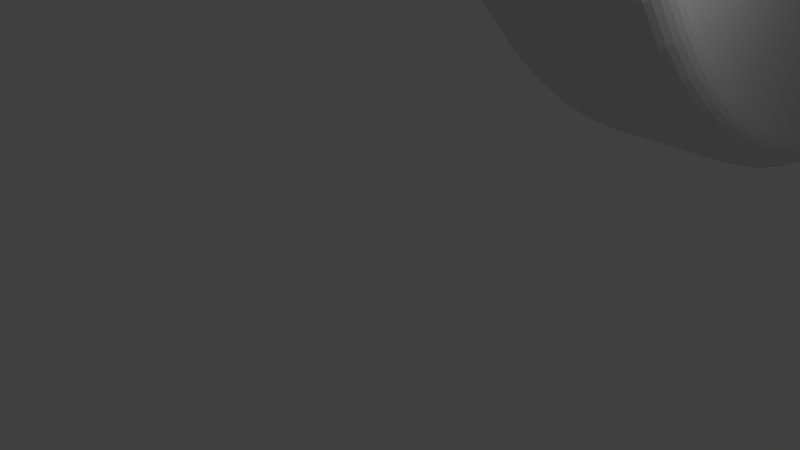 # Source: POLARIS_WHEEL_STUD_3_8_A1.blend  (saved by Blender 2.78.0; exported with 4.5.12 LTS)
import bpy
from mathutils import Matrix  # noqa: F401  (used for matrix-valued properties, if any)

bpy.ops.wm.read_factory_settings(use_empty=True)
scene = bpy.context.scene
scene.name = 'Scene'

# ---- collections
col_collection_1 = bpy.data.collections.new('Collection 1'); scene.collection.children.link(col_collection_1)

# ---- world
world_world = bpy.data.worlds.new('World'); scene.world = world_world
world_world.color = (0.05088, 0.05088, 0.05088)
world_world.use_sun_shadow = False
world_world.sun_shadow_jitter_overblur = 0.0
world_world.cycles.sampling_method = 'MANUAL'

# ---- cameras
cam_camera = bpy.data.cameras.new('Camera')
cam_camera.clip_end = 100.0
cam_camera.lens = 35.0
cam_camera.sensor_width = 32.0
cam_camera.sensor_height = 18.0
cam_camera.ortho_scale = 7.314
cam_camera.dof.focus_distance = 0.0
cam_camera.dof.aperture_fstop = 128.0

# ---- lights
light_lamp = bpy.data.lights.new('Lamp', 'POINT')
light_lamp.transmission_factor = 0.0
light_lamp.cutoff_distance = 30.0
light_lamp.energy = 100.0
light_lamp.shadow_buffer_clip_start = 1.001
light_lamp.shadow_soft_size = 0.1
light_lamp.shadow_maximum_resolution = 0.006
light_lamp.use_absolute_resolution = True

# ---- meshes
me_polaris_wheel_stud_3_8_a1 = bpy.data.meshes.new('POLARIS WHEEL STUD 3 8 A1')
me_polaris_wheel_stud_3_8_a1.from_pydata([(-7.028e-14, 14.99, 7.75), (-7.028e-14, 14.96, 7.071), (-7.028e-14, 7.75, 7.75), (-7.028e-14, 14.71, 9.76), (-7.028e-14, 14.86, 9.1), (-7.028e-14, 14.96, 8.428), (-7.028e-14, 13.87, 11.61), (-7.028e-14, 14.21, 11.02), (-7.028e-14, 14.49, 10.4), (-7.028e-14, 12.56, 13.16), (-7.028e-14, 13.05, 12.69), (-7.028e-14, 13.49, 12.17), (-7.028e-14, 10.87, 14.28), (-7.028e-14, 11.47, 13.96), (-7.028e-14, 12.03, 13.59), (-7.028e-14, 8.933, 14.89), (-7.028e-14, 9.596, 14.75), (-7.028e-14, 10.24, 14.55), (-7.028e-14, 6.903, 14.94), (-7.028e-14, 7.58, 14.99), (-7.028e-14, 8.258, 14.97), (-7.028e-14, 4.939, 14.42), (-7.028e-14, 5.576, 14.66), (-7.028e-14, 6.233, 14.83), (-7.028e-14, 3.197, 13.38), (-7.028e-14, 3.744, 13.78), (-7.028e-14, 4.327, 14.13), (-7.028e-14, 1.812, 11.9), (-7.028e-14, 2.227, 12.43), (-7.028e-14, 2.689, 12.93), (-7.028e-14, 0.8946, 10.08), (-7.028e-14, 1.143, 10.72), (-7.028e-14, 1.45, 11.32), (-7.028e-14, 0.516, 8.089), (-7.028e-14, 0.5795, 8.765), (-7.028e-14, 0.7061, 9.432), (-7.028e-14, 0.7061, 6.067), (-7.028e-14, 0.5795, 6.734), (-7.028e-14, 0.516, 7.41), (-7.028e-14, 1.45, 4.178), (-7.028e-14, 1.143, 4.783), (-7.028e-14, 0.8946, 5.415), (-7.028e-14, 2.689, 2.569), (-7.028e-14, 2.227, 3.066), (-7.028e-14, 1.812, 3.604), (-7.028e-14, 4.327, 1.368), (-7.028e-14, 3.744, 1.717), (-7.028e-14, 3.197, 2.118), (-7.028e-14, 6.233, 0.6686), (-7.028e-14, 5.576, 0.8417), (-7.028e-14, 4.939, 1.076), (-7.028e-14, 8.258, 0.5259), (-7.028e-14, 7.58, 0.51), (-7.028e-14, 6.903, 0.5577), (-7.028e-14, 10.24, 0.9512), (-7.028e-14, 9.596, 0.7475), (-7.028e-14, 8.933, 0.6053), (-7.028e-14, 12.03, 1.911), (-7.028e-14, 11.47, 1.536), (-7.028e-14, 10.87, 1.215), (-7.028e-14, 13.49, 3.33), (-7.028e-14, 13.05, 2.812), (-7.028e-14, 12.56, 2.338), (-7.028e-14, 14.49, 5.096), (-7.028e-14, 14.21, 4.477), (-7.028e-14, 13.87, 3.887), (-7.028e-14, 14.86, 6.399), (-7.028e-14, 14.71, 5.739), (31.24, 12.51, 7.75), (31.24, 12.44, 8.554), (31.24, 7.75, 7.75), (31.24, 11.91, 5.427), (31.24, 12.24, 6.163), (31.24, 12.44, 6.945), (31.24, 10.25, 3.694), (31.24, 10.9, 4.174), (31.24, 11.45, 4.758), (31.24, 7.952, 2.991), (31.24, 8.753, 3.094), (31.24, 9.525, 3.33), (31.24, 5.605, 3.497), (31.24, 6.355, 3.196), (31.24, 7.145, 3.026), (31.24, 3.804, 5.083), (31.24, 4.311, 4.454), (31.24, 4.918, 3.921), (31.24, 3.004, 7.346), (31.24, 3.141, 6.549), (31.24, 3.41, 5.788), (31.24, 3.41, 9.711), (31.24, 3.141, 8.95), (31.24, 3.004, 8.153), (31.24, 4.918, 11.58), (31.24, 4.311, 11.04), (31.24, 3.804, 10.42), (31.24, 7.145, 12.47), (31.24, 6.355, 12.3), (31.24, 5.605, 12.0), (31.24, 9.525, 12.17), (31.24, 8.753, 12.41), (31.24, 7.952, 12.51), (31.24, 11.45, 10.74), (31.24, 10.9, 11.32), (31.24, 10.25, 11.8), (31.24, 12.24, 9.336), (31.24, 11.91, 10.07), (10.16, 12.44, 8.554), (10.16, 12.24, 9.336), (10.16, 11.91, 10.07), (10.16, 11.45, 10.74), (10.16, 10.9, 11.32), (10.16, 10.25, 11.8), (10.16, 9.525, 12.17), (10.16, 8.753, 12.41), (10.16, 7.952, 12.51), (10.16, 7.145, 12.47), (10.16, 6.355, 12.3), (10.16, 5.605, 12.0), (10.16, 4.918, 11.58), (10.16, 4.311, 11.04), (10.16, 3.804, 10.42), (10.16, 3.41, 9.711), (10.16, 3.141, 8.95), (10.16, 3.004, 8.153), (10.16, 3.004, 7.346), (10.16, 3.141, 6.549), (10.16, 3.41, 5.788), (10.16, 3.804, 5.083), (10.16, 4.311, 4.454), (10.16, 4.918, 3.921), (10.16, 5.605, 3.497), (10.16, 6.355, 3.196), (10.16, 7.145, 3.026), (10.16, 7.952, 2.991), (10.16, 8.753, 3.094), (10.16, 9.525, 3.33), (10.16, 10.25, 3.694), (10.16, 10.9, 4.174), (10.16, 11.45, 4.758), (10.16, 11.91, 5.427), (10.16, 12.24, 6.163), (10.16, 12.44, 6.945), (10.16, 12.51, 7.75), (10.16, 8.385, 2.517), (10.16, 9.216, 2.687), (10.16, 10.01, 2.988), (10.16, 10.74, 3.412), (10.16, 11.4, 3.948), (10.16, 11.96, 4.583), (10.16, 12.42, 5.3), (10.16, 12.75, 6.081), (10.16, 12.95, 6.904), (10.16, 13.02, 7.75), (10.16, 12.95, 8.595), (10.16, 12.75, 9.419), (10.16, 12.42, 10.2), (10.16, 11.96, 10.92), (10.16, 11.4, 11.55), (10.16, 10.74, 12.09), (10.16, 10.01, 12.51), (10.16, 9.216, 12.81), (10.16, 8.385, 12.98), (10.16, 7.537, 13.02), (10.16, 6.695, 12.91), (10.16, 5.881, 12.68), (10.16, 5.114, 12.31), (10.16, 4.416, 11.83), (10.16, 3.805, 11.24), (10.16, 3.295, 10.57), (10.16, 2.901, 9.815), (10.16, 2.632, 9.011), (10.16, 2.496, 8.174), (10.16, 2.496, 7.325), (10.16, 2.632, 6.488), (10.16, 2.901, 5.684), (10.16, 3.295, 4.933), (10.16, 3.805, 4.255), (10.16, 4.416, 3.667), (10.16, 5.114, 3.185), (10.16, 5.881, 2.822), (10.16, 6.695, 2.586), (10.16, 7.537, 2.483), (2.794, 12.95, 8.595), (2.794, 12.75, 9.419), (2.794, 12.42, 10.2), (2.794, 11.96, 10.92), (2.794, 11.4, 11.55), (2.794, 10.74, 12.09), (2.794, 10.01, 12.51), (2.794, 9.216, 12.81), (2.794, 8.385, 12.98), (2.794, 7.537, 13.02), (2.794, 6.695, 12.91), (2.794, 5.881, 12.68), (2.794, 5.114, 12.31), (2.794, 4.416, 11.83), (2.794, 3.805, 11.24), (2.794, 3.295, 10.57), (2.794, 2.901, 9.815), (2.794, 2.632, 9.011), (2.794, 2.496, 8.174), (2.794, 2.496, 7.325), (2.794, 2.632, 6.488), (2.794, 2.901, 5.684), (2.794, 3.295, 4.933), (2.794, 3.805, 4.255), (2.794, 4.416, 3.667), (2.794, 5.114, 3.185), (2.794, 5.881, 2.822), (2.794, 6.695, 2.586), (2.794, 7.537, 2.483), (2.794, 8.385, 2.517), (2.794, 9.216, 2.687), (2.794, 10.01, 2.988), (2.794, 10.74, 3.412), (2.794, 11.4, 3.948), (2.794, 11.96, 4.583), (2.794, 12.42, 5.3), (2.794, 12.75, 6.081), (2.794, 12.95, 6.904), (2.794, 13.02, 7.75), (2.794, 1.45, 4.178), (2.794, 1.812, 3.604), (2.794, 0.8946, 5.415), (2.794, 1.143, 4.783), (2.794, 0.5795, 8.765), (2.794, 0.516, 8.089), (2.794, 14.96, 7.071), (2.794, 14.49, 5.096), (2.794, 14.71, 5.739), (2.794, 14.86, 6.399), (2.794, 13.87, 3.887), (2.794, 14.21, 4.477), (2.794, 0.8946, 10.08), (2.794, 0.7061, 9.432), (2.794, 1.45, 11.32), (2.794, 1.143, 10.72), (2.794, 14.99, 7.75), (2.794, 14.96, 8.428), (2.794, 14.86, 9.1), (2.794, 0.516, 7.41), (2.794, 0.5795, 6.734), (2.794, 0.7061, 6.067), (2.794, 2.689, 12.93), (2.794, 2.227, 12.43), (2.794, 1.812, 11.9), (2.794, 13.05, 2.812), (2.794, 13.49, 3.33), (2.794, 11.47, 1.536), (2.794, 12.03, 1.911), (2.794, 12.56, 2.338), (2.794, 8.258, 0.5259), (2.794, 8.933, 0.6053), (2.794, 6.903, 0.5577), (2.794, 7.58, 0.51), (2.794, 3.744, 13.78), (2.794, 3.197, 13.38), (2.794, 5.576, 14.66), (2.794, 4.939, 14.42), (2.794, 4.327, 14.13), (2.794, 13.05, 12.69), (2.794, 12.56, 13.16), (2.794, 13.87, 11.61), (2.794, 13.49, 12.17), (2.794, 9.596, 0.7475), (2.794, 10.24, 0.9512), (2.794, 10.87, 1.215), (2.794, 5.576, 0.8417), (2.794, 6.233, 0.6686), (2.794, 6.903, 14.94), (2.794, 6.233, 14.83), (2.794, 12.03, 13.59), (2.794, 11.47, 13.96), (2.794, 14.71, 9.76), (2.794, 14.49, 10.4), (2.794, 14.21, 11.02), (2.794, 3.744, 1.717), (2.794, 4.327, 1.368), (2.794, 4.939, 1.076), (2.794, 8.258, 14.97), (2.794, 7.58, 14.99), (2.794, 10.87, 14.28), (2.794, 10.24, 14.55), (2.794, 9.596, 14.75), (2.794, 8.933, 14.89), (2.794, 2.227, 3.066), (2.794, 2.689, 2.569), (2.794, 3.197, 2.118), (2.286, 15.42, 8.781), (2.286, 15.36, 9.195), (2.374, 15.36, 9.193), (2.286, 14.88, 10.77), (2.286, 14.66, 11.25), (2.374, 14.66, 11.25), (2.286, 13.83, 12.55), (2.286, 13.42, 13.03), (2.374, 13.41, 13.03), (2.286, 13.13, 13.31), (2.286, 12.9, 13.54), (2.374, 12.89, 13.54), (2.286, 12.35, 13.99), (2.286, 12.33, 14.0), (2.374, 12.33, 13.99), (2.286, 11.47, 14.54), (2.286, 11.09, 14.74), (2.374, 11.09, 14.74), (2.286, 9.545, 15.28), (2.286, 9.016, 15.39), (2.374, 9.014, 15.39), (2.286, 7.491, 15.49), (2.286, 6.843, 15.45), (2.374, 6.844, 15.44), (2.286, 6.462, 15.38), (2.286, 6.126, 15.33), (2.374, 6.128, 15.32), (2.286, 5.454, 15.15), (2.286, 5.424, 15.14), (2.374, 5.426, 15.13), (2.286, 4.491, 14.77), (2.286, 4.086, 14.58), (2.374, 4.09, 14.57), (2.286, 2.75, 13.66), (2.286, 2.334, 13.29), (2.374, 2.34, 13.29), (2.286, 1.363, 12.13), (2.286, 1.008, 11.57), (2.374, 1.015, 11.57), (2.286, 0.8405, 11.24), (2.286, 0.6799, 10.92), (2.374, 0.6869, 10.92), (2.286, 0.4307, 10.29), (2.286, 0.4137, 10.25), (2.374, 0.421, 10.25), (2.286, 0.163, 9.292), (2.286, 0.07655, 8.836), (2.374, 0.08419, 8.835), (2.286, 0.02299, 7.232), (2.286, 0.07655, 6.663), (2.374, 0.08419, 6.664), (2.286, 0.4307, 5.208), (2.286, 0.6799, 4.575), (2.374, 0.6869, 4.579), (2.286, 0.8405, 4.258), (2.286, 1.008, 3.927), (2.374, 1.015, 3.931), (2.286, 2.008, 2.556), (2.286, 2.334, 2.206), (2.374, 2.34, 2.211), (2.286, 3.582, 1.222), (2.286, 4.086, 0.9204), (2.374, 4.09, 0.9272), (2.286, 4.491, 0.7273), (2.286, 4.742, 0.6074), (2.374, 4.745, 0.6145), (2.286, 5.454, 0.3493), (2.286, 6.126, 0.1719), (2.374, 6.128, 0.1794), (2.286, 6.462, 0.1163), (2.286, 6.843, 0.05318), (2.374, 6.844, 0.06085), (2.286, 8.524, 0.04627), (2.286, 9.016, 0.1041), (2.374, 9.014, 0.1117), (2.286, 10.53, 0.5223), (2.286, 11.09, 0.7562), (2.374, 11.09, 0.7632), (2.286, 11.47, 0.9608), (2.286, 11.73, 1.1), (2.374, 11.72, 1.106), (2.286, 12.35, 1.511), (2.286, 12.9, 1.958), (2.374, 12.89, 1.964), (2.286, 13.13, 2.185), (2.286, 13.42, 2.466), (2.374, 13.41, 2.471), (2.286, 14.41, 3.804), (2.286, 14.66, 4.248), (2.374, 14.66, 4.251), (2.286, 15.22, 5.703), (2.286, 15.36, 6.305), (2.374, 15.36, 6.306), (2.286, 15.42, 6.718), (2.286, 15.47, 7.024), (2.374, 15.46, 7.025), (2.786, 14.57, 5.064), (2.786, 14.29, 4.437), (2.763, 14.65, 5.033), (2.763, 14.36, 4.399), (2.726, 14.72, 5.003), (2.726, 14.44, 4.362), (2.675, 14.79, 4.977), (2.675, 14.5, 4.33), (2.613, 14.85, 4.954), (2.613, 14.56, 4.301), (2.54, 14.9, 4.935), (2.54, 14.6, 4.278), (2.46, 14.93, 4.921), (2.46, 14.64, 4.261), (2.374, 14.95, 4.913), (2.786, 13.56, 3.276), (2.786, 13.11, 2.752), (2.763, 13.62, 3.224), (2.763, 13.17, 2.694), (2.726, 13.69, 3.175), (2.726, 13.23, 2.639), (2.675, 13.74, 3.131), (2.675, 13.29, 2.59), (2.613, 13.79, 3.092), (2.613, 13.33, 2.547), (2.54, 13.83, 3.061), (2.54, 13.37, 2.512), (2.46, 13.86, 3.039), (2.46, 13.4, 2.487), (2.374, 13.88, 3.025), (2.786, 9.619, 0.6622), (2.786, 8.947, 0.5183), (2.763, 9.641, 0.5795), (2.763, 8.961, 0.4339), (2.726, 9.661, 0.5019), (2.726, 8.974, 0.3547), (2.675, 9.68, 0.4317), (2.675, 8.986, 0.2832), (2.613, 9.696, 0.3712), (2.613, 8.996, 0.2214), (2.54, 9.709, 0.3221), (2.54, 9.005, 0.1713), (2.46, 9.718, 0.2859), (2.46, 9.011, 0.1343), (2.374, 9.724, 0.2637), (2.786, 7.578, 0.4218), (2.786, 6.892, 0.4701), (2.763, 7.576, 0.3363), (2.763, 6.882, 0.3851), (2.726, 7.574, 0.2561), (2.726, 6.873, 0.3054), (2.675, 7.572, 0.1835), (2.675, 6.864, 0.2334), (2.613, 7.571, 0.1209), (2.613, 6.857, 0.1712), (2.54, 7.569, 0.07017), (2.54, 6.851, 0.1208), (2.46, 7.569, 0.03276), (2.46, 6.847, 0.08361), (2.374, 7.568, 0.009845), (2.786, 3.141, 2.05), (2.786, 2.628, 2.506), (2.763, 3.087, 1.983), (2.763, 2.568, 2.445), (2.726, 3.037, 1.921), (2.726, 2.512, 2.388), (2.675, 2.991, 1.864), (2.675, 2.461, 2.336), (2.613, 2.952, 1.816), (2.613, 2.417, 2.291), (2.54, 2.92, 1.776), (2.54, 2.382, 2.255), (2.46, 2.897, 1.747), (2.46, 2.356, 2.228), (2.374, 2.882, 1.729), (2.786, 1.74, 3.553), (2.786, 1.373, 4.134), (2.763, 1.67, 3.504), (2.763, 1.299, 4.092), (2.726, 1.604, 3.458), (2.726, 1.229, 4.053), (2.675, 1.544, 3.417), (2.675, 1.166, 4.017), (2.613, 1.493, 3.381), (2.613, 1.112, 3.986), (2.54, 1.452, 3.352), (2.54, 1.067, 3.961), (2.46, 1.421, 3.33), (2.46, 1.035, 3.942), (2.374, 1.402, 3.317), (2.786, 0.6203, 6.047), (2.786, 0.4922, 6.722), (2.763, 0.5371, 6.027), (2.763, 0.4075, 6.71), (2.726, 0.4591, 6.008), (2.726, 0.328, 6.699), (2.675, 0.3885, 5.991), (2.675, 0.2562, 6.688), (2.613, 0.3276, 5.977), (2.613, 0.1942, 6.68), (2.54, 0.2782, 5.965), (2.54, 0.1439, 6.673), (2.46, 0.2418, 5.956), (2.46, 0.1069, 6.667), (2.374, 0.2195, 5.951), (2.786, 0.4278, 8.093), (2.786, 0.4922, 8.777), (2.763, 0.3424, 8.097), (2.763, 0.4075, 8.789), (2.726, 0.2622, 8.101), (2.726, 0.328, 8.8), (2.675, 0.1898, 8.104), (2.675, 0.2562, 8.811), (2.613, 0.1272, 8.107), (2.613, 0.1942, 8.819), (2.54, 0.0765, 8.11), (2.54, 0.1439, 8.827), (2.46, 0.03912, 8.111), (2.46, 0.1069, 8.832), (2.374, 0.01623, 8.112), (2.786, 2.159, 12.49), (2.786, 2.628, 12.99), (2.763, 2.094, 12.55), (2.763, 2.568, 13.05), (2.726, 2.033, 12.6), (2.726, 2.512, 13.11), (2.675, 1.977, 12.64), (2.675, 2.461, 13.16), (2.613, 1.93, 12.68), (2.613, 2.417, 13.21), (2.54, 1.891, 12.72), (2.54, 2.382, 13.24), (2.46, 1.862, 12.74), (2.46, 2.356, 13.27), (2.374, 1.845, 12.76), (2.786, 3.695, 13.86), (2.786, 4.285, 14.21), (2.763, 3.648, 13.93), (2.763, 4.244, 14.28), (2.726, 3.604, 13.99), (2.726, 4.206, 14.35), (2.675, 3.563, 14.05), (2.675, 4.172, 14.42), (2.613, 3.529, 14.11), (2.613, 4.143, 14.47), (2.54, 3.501, 14.15), (2.54, 4.119, 14.52), (2.46, 3.48, 14.18), (2.46, 4.101, 14.55), (2.374, 3.467, 14.2), (2.786, 8.265, 15.06), (2.786, 8.947, 14.98), (2.763, 8.271, 15.15), (2.763, 8.961, 15.07), (2.726, 8.276, 15.23), (2.726, 8.974, 15.14), (2.675, 8.281, 15.3), (2.675, 8.986, 15.22), (2.613, 8.286, 15.36), (2.613, 8.996, 15.28), (2.54, 8.289, 15.41), (2.54, 9.005, 15.33), (2.46, 8.292, 15.45), (2.46, 9.011, 15.36), (2.374, 8.294, 15.47), (2.786, 10.27, 14.63), (2.786, 10.91, 14.36), (2.763, 10.3, 14.71), (2.763, 10.94, 14.44), (2.726, 10.33, 14.79), (2.726, 10.98, 14.51), (2.675, 10.36, 14.85), (2.675, 11.01, 14.58), (2.613, 10.38, 14.91), (2.613, 11.04, 14.64), (2.54, 10.4, 14.96), (2.54, 11.06, 14.68), (2.46, 10.41, 15.0), (2.46, 11.08, 14.72), (2.374, 10.42, 15.02), (2.786, 13.95, 11.66), (2.786, 14.29, 11.06), (2.763, 14.02, 11.71), (2.763, 14.36, 11.1), (2.726, 14.09, 11.75), (2.726, 14.44, 11.14), (2.675, 14.15, 11.79), (2.675, 14.5, 11.17), (2.613, 14.2, 11.82), (2.613, 14.56, 11.2), (2.54, 14.25, 11.85), (2.54, 14.6, 11.22), (2.46, 14.28, 11.87), (2.46, 14.64, 11.24), (2.374, 14.3, 11.88), (2.786, 14.79, 9.785), (2.786, 14.95, 9.116), (2.763, 14.87, 9.808), (2.763, 15.03, 9.132), (2.726, 14.95, 9.831), (2.726, 15.11, 9.147), (2.675, 15.02, 9.851), (2.675, 15.18, 9.161), (2.613, 15.08, 9.868), (2.613, 15.25, 9.172), (2.54, 15.13, 9.882), (2.54, 15.3, 9.182), (2.46, 15.16, 9.893), (2.46, 15.33, 9.189), (2.374, 15.19, 9.899), (2.786, 15.08, 7.75), (2.786, 15.05, 7.063), (2.763, 15.16, 7.75), (2.763, 15.13, 7.055), (2.726, 15.25, 7.75), (2.726, 15.21, 7.048), (2.675, 15.32, 7.75), (2.675, 15.28, 7.041), (2.613, 15.38, 7.75), (2.613, 15.35, 7.035), (2.54, 15.43, 7.75), (2.54, 15.4, 7.03), (2.46, 15.47, 7.75), (2.46, 15.43, 7.027), (2.374, 15.49, 7.75), (2.286, 15.5, 7.75), (2.786, 14.95, 6.383), (2.763, 15.03, 6.367), (2.726, 15.11, 6.352), (2.675, 15.18, 6.338), (2.613, 15.25, 6.327), (2.54, 15.3, 6.317), (2.46, 15.33, 6.31), (2.286, 15.19, 5.598), (2.374, 15.19, 5.6), (2.46, 15.16, 5.606), (2.54, 15.13, 5.617), (2.613, 15.08, 5.631), (2.675, 15.02, 5.648), (2.726, 14.95, 5.668), (2.763, 14.87, 5.691), (2.786, 14.79, 5.715), (2.286, 14.96, 4.91), (2.286, 14.88, 4.727), (2.286, 14.3, 3.616), (2.374, 14.3, 3.62), (2.46, 14.28, 3.632), (2.54, 14.25, 3.652), (2.613, 14.2, 3.679), (2.675, 14.15, 3.712), (2.726, 14.09, 3.751), (2.763, 14.02, 3.794), (2.786, 13.95, 3.839), (2.286, 13.89, 3.02), (2.286, 13.83, 2.949), (2.46, 12.88, 1.981), (2.54, 12.85, 2.009), (2.613, 12.82, 2.047), (2.675, 12.78, 2.094), (2.726, 12.73, 2.148), (2.763, 12.68, 2.208), (2.786, 12.62, 2.272), (2.286, 12.33, 1.501), (2.374, 12.33, 1.508), (2.46, 12.32, 1.526), (2.54, 12.29, 1.556), (2.613, 12.26, 1.597), (2.675, 12.23, 1.648), (2.726, 12.18, 1.706), (2.763, 12.14, 1.771), (2.786, 12.09, 1.84), (2.786, 11.51, 1.46), (2.763, 11.56, 1.386), (2.726, 11.6, 1.318), (2.675, 11.64, 1.255), (2.613, 11.67, 1.202), (2.54, 11.69, 1.158), (2.46, 11.71, 1.126), (2.786, 10.91, 1.135), (2.763, 10.94, 1.058), (2.726, 10.98, 0.9854), (2.675, 11.01, 0.92), (2.613, 11.04, 0.8635), (2.54, 11.06, 0.8176), (2.46, 11.08, 0.7839), (2.286, 10.42, 0.4743), (2.374, 10.42, 0.4815), (2.46, 10.41, 0.503), (2.54, 10.4, 0.5382), (2.613, 10.38, 0.5859), (2.675, 10.36, 0.6446), (2.726, 10.33, 0.7127), (2.763, 10.3, 0.7881), (2.786, 10.27, 0.8684), (2.286, 9.726, 0.2563), (2.286, 9.545, 0.2174), (2.286, 8.294, 0.01916), (2.374, 8.294, 0.02686), (2.46, 8.292, 0.04972), (2.54, 8.289, 0.08705), (2.613, 8.286, 0.1377), (2.675, 8.281, 0.2002), (2.726, 8.276, 0.2725), (2.763, 8.271, 0.3526), (2.786, 8.265, 0.4379), (2.286, 7.568, 0.002129), (2.286, 7.491, 0.007558), (2.46, 6.133, 0.2018), (2.54, 6.141, 0.2384), (2.613, 6.151, 0.2881), (2.675, 6.164, 0.3493), (2.726, 6.18, 0.4202), (2.763, 6.196, 0.4987), (2.786, 6.214, 0.5823), (2.286, 5.424, 0.3572), (2.374, 5.426, 0.3645), (2.46, 5.433, 0.3864), (2.54, 5.444, 0.4221), (2.613, 5.46, 0.4705), (2.675, 5.478, 0.5303), (2.726, 5.5, 0.5994), (2.763, 5.524, 0.676), (2.786, 5.55, 0.7576), (2.786, 4.905, 0.9943), (2.763, 4.872, 0.9155), (2.726, 4.841, 0.8415), (2.675, 4.812, 0.7746), (2.613, 4.788, 0.7169), (2.54, 4.768, 0.6701), (2.46, 4.754, 0.6356), (2.786, 4.285, 1.29), (2.763, 4.244, 1.215), (2.726, 4.206, 1.144), (2.675, 4.172, 1.08), (2.613, 4.143, 1.025), (2.54, 4.119, 0.9804), (2.46, 4.101, 0.9474), (2.286, 3.463, 1.293), (2.374, 3.467, 1.3), (2.46, 3.48, 1.319), (2.54, 3.501, 1.35), (2.613, 3.529, 1.392), (2.675, 3.563, 1.445), (2.726, 3.604, 1.505), (2.763, 3.648, 1.572), (2.786, 3.695, 1.643), (2.286, 2.877, 1.723), (2.286, 2.75, 1.836), (2.286, 1.839, 2.737), (2.374, 1.845, 2.742), (2.46, 1.862, 2.757), (2.54, 1.891, 2.781), (2.613, 1.93, 2.814), (2.675, 1.977, 2.855), (2.726, 2.033, 2.902), (2.763, 2.094, 2.954), (2.786, 2.159, 3.009), (2.286, 1.396, 3.313), (2.286, 1.363, 3.365), (2.46, 0.7078, 4.588), (2.54, 0.742, 4.603), (2.613, 0.7883, 4.624), (2.675, 0.8454, 4.65), (2.726, 0.9116, 4.679), (2.763, 0.9848, 4.712), (2.786, 1.063, 4.747), (2.286, 0.4137, 5.251), (2.374, 0.421, 5.254), (2.46, 0.4427, 5.261), (2.54, 0.4781, 5.273), (2.613, 0.5262, 5.29), (2.675, 0.5855, 5.31), (2.726, 0.6541, 5.333), (2.763, 0.7301, 5.359), (2.786, 0.8111, 5.387), (2.286, 0.212, 5.949), (2.286, 0.163, 6.207), (2.286, 0.008517, 7.386), (2.374, 0.01623, 7.387), (2.46, 0.03912, 7.388), (2.54, 0.0765, 7.389), (2.613, 0.1272, 7.392), (2.675, 0.1898, 7.395), (2.726, 0.2622, 7.398), (2.763, 0.3424, 7.402), (2.786, 0.4278, 7.406), (2.286, 0.008517, 8.113), (2.286, 0.02299, 8.267), (2.286, 0.212, 9.55), (2.374, 0.2195, 9.548), (2.46, 0.2418, 9.543), (2.54, 0.2782, 9.534), (2.613, 0.3276, 9.522), (2.675, 0.3885, 9.508), (2.726, 0.4591, 9.491), (2.763, 0.5371, 9.472), (2.786, 0.6203, 9.452), (2.786, 0.8111, 10.11), (2.763, 0.7301, 10.14), (2.726, 0.6541, 10.17), (2.675, 0.5855, 10.19), (2.613, 0.5262, 10.21), (2.54, 0.4781, 10.23), (2.46, 0.4427, 10.24), (2.46, 0.7078, 10.91), (2.54, 0.742, 10.9), (2.613, 0.7883, 10.87), (2.675, 0.8454, 10.85), (2.726, 0.9116, 10.82), (2.763, 0.9848, 10.79), (2.786, 1.063, 10.75), (2.786, 1.373, 11.36), (2.763, 1.299, 11.41), (2.726, 1.229, 11.45), (2.675, 1.166, 11.48), (2.613, 1.112, 11.51), (2.54, 1.067, 11.54), (2.46, 1.035, 11.56), (2.286, 1.396, 12.19), (2.374, 1.402, 12.18), (2.46, 1.421, 12.17), (2.54, 1.452, 12.15), (2.613, 1.493, 12.12), (2.675, 1.544, 12.08), (2.726, 1.604, 12.04), (2.763, 1.67, 11.99), (2.786, 1.74, 11.95), (2.286, 1.839, 12.76), (2.286, 2.008, 12.94), (2.286, 2.877, 13.78), (2.374, 2.882, 13.77), (2.46, 2.897, 13.75), (2.54, 2.92, 13.72), (2.613, 2.952, 13.68), (2.675, 2.991, 13.63), (2.726, 3.037, 13.58), (2.763, 3.087, 13.52), (2.786, 3.141, 13.45), (2.286, 3.463, 14.21), (2.286, 3.582, 14.28), (2.286, 4.742, 14.89), (2.374, 4.745, 14.88), (2.46, 4.754, 14.86), (2.54, 4.768, 14.83), (2.613, 4.788, 14.78), (2.675, 4.812, 14.72), (2.726, 4.841, 14.66), (2.763, 4.872, 14.58), (2.786, 4.905, 14.5), (2.786, 5.55, 14.74), (2.763, 5.524, 14.82), (2.726, 5.5, 14.9), (2.675, 5.478, 14.97), (2.613, 5.46, 15.03), (2.54, 5.444, 15.08), (2.46, 5.433, 15.11), (2.46, 6.133, 15.3), (2.54, 6.141, 15.26), (2.613, 6.151, 15.21), (2.675, 6.164, 15.15), (2.726, 6.18, 15.08), (2.763, 6.196, 15.0), (2.786, 6.214, 14.92), (2.786, 6.892, 15.03), (2.763, 6.882, 15.11), (2.726, 6.873, 15.19), (2.675, 6.864, 15.27), (2.613, 6.857, 15.33), (2.54, 6.851, 15.38), (2.46, 6.847, 15.42), (2.286, 7.568, 15.5), (2.374, 7.568, 15.49), (2.46, 7.569, 15.47), (2.54, 7.569, 15.43), (2.613, 7.571, 15.38), (2.675, 7.572, 15.32), (2.726, 7.574, 15.24), (2.763, 7.576, 15.16), (2.786, 7.578, 15.08), (2.286, 8.294, 15.48), (2.286, 8.524, 15.45), (2.286, 9.726, 15.24), (2.374, 9.724, 15.24), (2.46, 9.718, 15.21), (2.54, 9.709, 15.18), (2.613, 9.696, 15.13), (2.675, 9.68, 15.07), (2.726, 9.661, 15.0), (2.763, 9.641, 14.92), (2.786, 9.619, 14.84), (2.286, 10.42, 15.02), (2.286, 10.53, 14.98), (2.286, 11.73, 14.4), (2.374, 11.72, 14.39), (2.46, 11.71, 14.37), (2.54, 11.69, 14.34), (2.613, 11.67, 14.3), (2.675, 11.64, 14.24), (2.726, 11.6, 14.18), (2.763, 11.56, 14.11), (2.786, 11.51, 14.04), (2.786, 12.09, 13.66), (2.763, 12.14, 13.73), (2.726, 12.18, 13.79), (2.675, 12.23, 13.85), (2.613, 12.26, 13.9), (2.54, 12.29, 13.94), (2.46, 12.32, 13.97), (2.46, 12.88, 13.52), (2.54, 12.85, 13.49), (2.613, 12.82, 13.45), (2.675, 12.78, 13.41), (2.726, 12.73, 13.35), (2.763, 12.68, 13.29), (2.786, 12.62, 13.23), (2.786, 13.11, 12.75), (2.763, 13.17, 12.81), (2.726, 13.23, 12.86), (2.675, 13.29, 12.91), (2.613, 13.33, 12.95), (2.54, 13.37, 12.99), (2.46, 13.4, 13.01), (2.286, 13.89, 12.48), (2.374, 13.88, 12.47), (2.46, 13.86, 12.46), (2.54, 13.83, 12.44), (2.613, 13.79, 12.41), (2.675, 13.74, 12.37), (2.726, 13.69, 12.32), (2.763, 13.62, 12.28), (2.786, 13.56, 12.22), (2.286, 14.3, 11.88), (2.286, 14.41, 11.7), (2.286, 14.96, 10.59), (2.374, 14.95, 10.59), (2.46, 14.93, 10.58), (2.54, 14.9, 10.56), (2.613, 14.85, 10.55), (2.675, 14.79, 10.52), (2.726, 14.72, 10.5), (2.763, 14.65, 10.47), (2.786, 14.57, 10.44), (2.286, 15.19, 9.901), (2.286, 15.22, 9.796), (2.286, 15.47, 8.475), (2.374, 15.46, 8.474), (2.46, 15.43, 8.472), (2.54, 15.4, 8.469), (2.613, 15.35, 8.464), (2.675, 15.28, 8.458), (2.726, 15.21, 8.451), (2.763, 15.13, 8.444), (2.786, 15.05, 8.436), (0.508, 15.47, 8.475), (0.508, 15.5, 7.75), (0.508, 15.47, 7.024), (0.508, 15.42, 6.718), (0.508, 15.36, 6.305), (0.508, 15.22, 5.703), (0.508, 15.19, 5.598), (0.508, 14.96, 4.91), (0.508, 14.88, 4.727), (0.508, 14.66, 4.248), (0.508, 14.41, 3.804), (0.508, 14.3, 3.616), (0.508, 13.89, 3.02), (0.508, 13.83, 2.949), (0.508, 13.42, 2.466), (0.508, 13.13, 2.185), (0.508, 12.9, 1.958), (0.508, 12.35, 1.511), (0.508, 12.33, 1.501), (0.508, 11.73, 1.1), (0.508, 11.47, 0.9608), (0.508, 11.09, 0.7562), (0.508, 10.53, 0.5223), (0.508, 10.42, 0.4743), (0.508, 9.726, 0.2563), (0.508, 9.545, 0.2174), (0.508, 9.016, 0.1041), (0.508, 8.524, 0.04627), (0.508, 8.294, 0.01916), (0.508, 7.568, 0.002129), (0.508, 7.491, 0.007558), (0.508, 6.843, 0.05318), (0.508, 6.462, 0.1163), (0.508, 6.126, 0.1719), (0.508, 5.454, 0.3493), (0.508, 5.424, 0.3572), (0.508, 4.742, 0.6074), (0.508, 4.491, 0.7273), (0.508, 4.086, 0.9204), (0.508, 3.582, 1.222), (0.508, 3.463, 1.293), (0.508, 2.877, 1.723), (0.508, 2.75, 1.836), (0.508, 2.334, 2.206), (0.508, 2.008, 2.556), (0.508, 1.839, 2.737), (0.508, 1.396, 3.313), (0.508, 1.363, 3.365), (0.508, 1.008, 3.927), (0.508, 0.8405, 4.258), (0.508, 0.6799, 4.575), (0.508, 0.4307, 5.208), (0.508, 0.4137, 5.251), (0.508, 0.212, 5.949), (0.508, 0.163, 6.207), (0.508, 0.07655, 6.663), (0.508, 0.02299, 7.232), (0.508, 0.008517, 7.386), (0.508, 0.008517, 8.113), (0.508, 0.02299, 8.267), (0.508, 0.07655, 8.836), (0.508, 0.163, 9.292), (0.508, 0.212, 9.55), (0.508, 0.4137, 10.25), (0.508, 0.4307, 10.29), (0.508, 0.6799, 10.92), (0.508, 0.8405, 11.24), (0.508, 1.008, 11.57), (0.508, 1.363, 12.13), (0.508, 1.396, 12.19), (0.508, 1.839, 12.76), (0.508, 2.008, 12.94), (0.508, 2.334, 13.29), (0.508, 2.75, 13.66), (0.508, 2.877, 13.78), (0.508, 3.463, 14.21), (0.508, 3.582, 14.28), (0.508, 4.086, 14.58), (0.508, 4.491, 14.77), (0.508, 4.742, 14.89), (0.508, 5.424, 15.14), (0.508, 5.454, 15.15), (0.508, 6.126, 15.33), (0.508, 6.462, 15.38), (0.508, 6.843, 15.45), (0.508, 7.491, 15.49), (0.508, 7.568, 15.5), (0.508, 8.294, 15.48), (0.508, 8.524, 15.45), (0.508, 9.016, 15.39), (0.508, 9.545, 15.28), (0.508, 9.726, 15.24), (0.508, 10.42, 15.02), (0.508, 10.53, 14.98), (0.508, 11.09, 14.74), (0.508, 11.47, 14.54), (0.508, 11.73, 14.4), (0.508, 12.33, 14.0), (0.508, 12.35, 13.99), (0.508, 12.9, 13.54), (0.508, 13.13, 13.31), (0.508, 13.42, 13.03), (0.508, 13.83, 12.55), (0.508, 13.89, 12.48), (0.508, 14.3, 11.88), (0.508, 14.41, 11.7), (0.508, 14.66, 11.25), (0.508, 14.88, 10.77), (0.508, 14.96, 10.59), (0.508, 15.19, 9.901), (0.508, 15.22, 9.796), (0.508, 15.36, 9.195), (0.508, 15.42, 8.781), (0.4285, 14.3, 3.619), (0.4285, 14.66, 4.25), (0.4285, 14.95, 4.913), (0.4285, 15.19, 5.6), (0.4285, 12.89, 1.963), (0.4285, 13.41, 2.47), (0.4285, 13.88, 3.024), (0.4285, 12.33, 1.507), (0.4285, 11.73, 1.105), (0.4285, 11.09, 0.7619), (0.4285, 10.42, 0.4802), (0.4285, 9.724, 0.2623), (0.4285, 9.015, 0.1103), (0.4285, 8.294, 0.0254), (0.4285, 6.128, 0.178), (0.4285, 6.844, 0.0594), (0.4285, 7.568, 0.008382), (0.4285, 5.426, 0.3631), (0.4285, 4.744, 0.6132), (0.4285, 4.089, 0.9259), (0.4285, 3.466, 1.299), (0.4285, 1.844, 2.741), (0.4285, 2.339, 2.21), (0.4285, 2.881, 1.728), (0.4285, 1.401, 3.316), (0.4285, 1.014, 3.93), (0.4285, 0.6856, 4.578), (0.4285, 0.4196, 5.253), (0.4285, 0.2181, 5.951), (0.4285, 0.08274, 6.664), (0.4285, 0.01476, 7.387), (0.4285, 0.2181, 9.548), (0.4285, 0.08274, 8.835), (0.4285, 0.01476, 8.112), (0.4285, 0.4196, 10.25), (0.4285, 0.6856, 10.92), (0.4285, 1.014, 11.57), (0.4285, 1.401, 12.18), (0.4285, 1.844, 12.76), (0.4285, 2.339, 13.29), (0.4285, 2.881, 13.77), (0.4285, 4.744, 14.89), (0.4285, 4.089, 14.57), (0.4285, 3.466, 14.2), (0.4285, 5.426, 15.14), (0.4285, 6.128, 15.32), (0.4285, 6.844, 15.44), (0.4285, 7.568, 15.49), (0.4285, 8.294, 15.47), (0.4285, 9.015, 15.39), (0.4285, 9.724, 15.24), (0.4285, 11.73, 14.39), (0.4285, 11.09, 14.74), (0.4285, 10.42, 15.02), (0.4285, 12.33, 13.99), (0.4285, 12.89, 13.54), (0.4285, 13.41, 13.03), (0.4285, 13.88, 12.48), (0.4285, 14.3, 11.88), (0.4285, 14.66, 11.25), (0.4285, 14.95, 10.59), (0.4285, 15.46, 8.475), (0.4285, 15.36, 9.193), (0.4285, 15.19, 9.899), (0.4285, 15.49, 7.75), (0.4285, 15.46, 7.024), (0.4285, 15.36, 6.306), (0.351, 15.44, 8.473), (0.351, 15.34, 9.19), (0.351, 15.17, 9.894), (0.351, 14.94, 10.58), (0.351, 14.64, 11.24), (0.351, 14.28, 11.87), (0.351, 13.87, 12.46), (0.351, 13.4, 13.02), (0.351, 12.88, 13.52), (0.351, 12.32, 13.98), (0.351, 11.72, 14.38), (0.351, 11.08, 14.72), (0.351, 10.41, 15.0), (0.351, 9.72, 15.22), (0.351, 9.012, 15.37), (0.351, 8.292, 15.46), (0.351, 7.568, 15.47), (0.351, 6.846, 15.42), (0.351, 6.132, 15.3), (0.351, 5.431, 15.12), (0.351, 4.752, 14.87), (0.351, 4.098, 14.56), (0.351, 3.477, 14.18), (0.351, 2.893, 13.76), (0.351, 2.352, 13.28), (0.351, 1.858, 12.75), (0.351, 1.416, 12.17), (0.351, 1.03, 11.56), (0.351, 0.7026, 10.91), (0.351, 0.4372, 10.24), (0.351, 0.2362, 9.544), (0.351, 0.1012, 8.833), (0.351, 0.03335, 8.112), (0.351, 0.03335, 7.387), (0.351, 0.1012, 6.667), (0.351, 0.2362, 5.955), (0.351, 0.4372, 5.259), (0.351, 0.7026, 4.586), (0.351, 1.03, 3.94), (0.351, 1.416, 3.327), (0.351, 1.858, 2.753), (0.351, 2.352, 2.224), (0.351, 2.893, 1.743), (0.351, 3.477, 1.314), (0.351, 4.098, 0.9423), (0.351, 4.752, 0.6303), (0.351, 5.431, 0.3809), (0.351, 6.132, 0.1962), (0.351, 6.846, 0.07788), (0.351, 7.568, 0.02699), (0.351, 8.292, 0.04396), (0.351, 9.012, 0.1287), (0.351, 9.72, 0.2803), (0.351, 10.41, 0.4976), (0.351, 11.08, 0.7787), (0.351, 11.72, 1.121), (0.351, 12.32, 1.522), (0.351, 12.88, 1.977), (0.351, 13.4, 2.483), (0.351, 13.87, 3.035), (0.351, 14.28, 3.629), (0.351, 14.64, 4.259), (0.351, 14.94, 4.919), (0.351, 15.17, 5.605), (0.351, 15.34, 6.309), (0.351, 15.44, 7.026), (0.351, 15.47, 7.75), (0.2774, 15.41, 8.47), (0.2774, 15.31, 9.184), (0.2774, 15.14, 9.886), (0.2774, 14.91, 10.57), (0.2774, 14.61, 11.23), (0.2774, 14.26, 11.85), (0.2774, 13.84, 12.45), (0.2774, 13.38, 13.0), (0.2774, 12.86, 13.5), (0.2774, 12.3, 13.95), (0.2774, 11.7, 14.35), (0.2774, 11.06, 14.69), (0.2774, 10.4, 14.97), (0.2774, 9.712, 15.19), (0.2774, 9.007, 15.34), (0.2774, 8.29, 15.42), (0.2774, 7.569, 15.44), (0.2774, 6.85, 15.39), (0.2774, 6.138, 15.27), (0.2774, 5.441, 15.09), (0.2774, 4.763, 14.84), (0.2774, 4.113, 14.53), (0.2774, 3.494, 14.16), (0.2774, 2.912, 13.73), (0.2774, 2.373, 13.25), (0.2774, 1.881, 12.73), (0.2774, 1.441, 12.15), (0.2774, 1.056, 11.54), (0.2774, 0.7304, 10.9), (0.2774, 0.4661, 10.23), (0.2774, 0.2659, 9.537), (0.2774, 0.1314, 8.828), (0.2774, 0.06383, 8.11), (0.2774, 0.06383, 7.389), (0.2774, 0.1314, 6.671), (0.2774, 0.2659, 5.962), (0.2774, 0.4661, 5.269), (0.2774, 0.7304, 4.598), (0.2774, 1.056, 3.955), (0.2774, 1.441, 3.345), (0.2774, 1.881, 2.773), (0.2774, 2.373, 2.246), (0.2774, 2.912, 1.766), (0.2774, 3.494, 1.34), (0.2774, 4.113, 0.9692), (0.2774, 4.763, 0.6584), (0.2774, 5.441, 0.41), (0.2774, 6.138, 0.226), (0.2774, 6.85, 0.1082), (0.2774, 7.569, 0.05748), (0.2774, 8.29, 0.07439), (0.2774, 9.007, 0.1587), (0.2774, 9.712, 0.3098), (0.2774, 10.4, 0.5263), (0.2774, 11.06, 0.8062), (0.2774, 11.7, 1.147), (0.2774, 12.3, 1.546), (0.2774, 12.86, 2.0), (0.2774, 13.38, 2.504), (0.2774, 13.84, 3.054), (0.2774, 14.26, 3.645), (0.2774, 14.61, 4.273), (0.2774, 14.91, 4.931), (0.2774, 15.14, 5.613), (0.2774, 15.31, 6.315), (0.2774, 15.41, 7.029), (0.2774, 15.44, 7.75), (0.2094, 15.37, 8.466), (0.2094, 15.27, 9.176), (0.2094, 15.1, 9.874), (0.2094, 14.87, 10.55), (0.2094, 14.58, 11.21), (0.2094, 14.22, 11.83), (0.2094, 13.81, 12.42), (0.2094, 13.35, 12.97), (0.2094, 12.83, 13.47), (0.2094, 12.28, 13.92), (0.2094, 11.68, 14.32), (0.2094, 11.05, 14.66), (0.2094, 10.39, 14.93), (0.2094, 9.701, 15.15), (0.2094, 9.0, 15.3), (0.2094, 8.287, 15.38), (0.2094, 7.57, 15.4), (0.2094, 6.855, 15.35), (0.2094, 6.147, 15.23), (0.2094, 5.453, 15.05), (0.2094, 4.78, 14.8), (0.2094, 4.132, 14.49), (0.2094, 3.517, 14.12), (0.2094, 2.938, 13.7), (0.2094, 2.402, 13.22), (0.2094, 1.913, 12.7), (0.2094, 1.475, 12.13), (0.2094, 1.093, 11.52), (0.2094, 0.7684, 10.88), (0.2094, 0.5055, 10.22), (0.2094, 0.3064, 9.527), (0.2094, 0.1726, 8.822), (0.2094, 0.1054, 8.108), (0.2094, 0.1054, 7.391), (0.2094, 0.1726, 6.677), (0.2094, 0.3064, 5.972), (0.2094, 0.5055, 5.283), (0.2094, 0.7684, 4.615), (0.2094, 1.093, 3.975), (0.2094, 1.475, 3.368), (0.2094, 1.913, 2.8), (0.2094, 2.402, 2.275), (0.2094, 2.938, 1.799), (0.2094, 3.517, 1.374), (0.2094, 4.132, 1.006), (0.2094, 4.78, 0.6968), (0.2094, 5.453, 0.4497), (0.2094, 6.147, 0.2667), (0.2094, 6.855, 0.1495), (0.2094, 7.57, 0.09912), (0.2094, 8.287, 0.1159), (0.2094, 9.0, 0.1998), (0.2094, 9.701, 0.3501), (0.2094, 10.39, 0.5654), (0.2094, 11.05, 0.8438), (0.2094, 11.68, 1.183), (0.2094, 12.28, 1.58), (0.2094, 12.83, 2.031), (0.2094, 13.35, 2.532), (0.2094, 13.81, 3.079), (0.2094, 14.22, 3.667), (0.2094, 14.58, 4.291), (0.2094, 14.87, 4.946), (0.2094, 15.1, 5.625), (0.2094, 15.27, 6.323), (0.2094, 15.37, 7.033), (0.2094, 15.4, 7.75), (0.1488, 15.32, 8.461), (0.1488, 15.22, 9.167), (0.1488, 15.05, 9.86), (0.1488, 14.82, 10.53), (0.1488, 14.53, 11.18), (0.1488, 14.18, 11.8), (0.1488, 13.77, 12.39), (0.1488, 13.31, 12.93), (0.1488, 12.8, 13.43), (0.1488, 12.25, 13.88), (0.1488, 11.65, 14.27), (0.1488, 11.02, 14.61), (0.1488, 10.37, 14.89), (0.1488, 9.688, 15.1), (0.1488, 8.991, 15.25), (0.1488, 8.284, 15.33), (0.1488, 7.571, 15.35), (0.1488, 6.861, 15.3), (0.1488, 6.158, 15.18), (0.1488, 5.469, 15.0), (0.1488, 4.8, 14.75), (0.1488, 4.157, 14.45), (0.1488, 3.545, 14.08), (0.1488, 2.971, 13.66), (0.1488, 2.438, 13.19), (0.1488, 1.953, 12.67), (0.1488, 1.518, 12.1), (0.1488, 1.138, 11.5), (0.1488, 0.8156, 10.86), (0.1488, 0.5546, 10.2), (0.1488, 0.3567, 9.515), (0.1488, 0.2239, 8.815), (0.1488, 0.1571, 8.106), (0.1488, 0.1571, 7.393), (0.1488, 0.2239, 6.684), (0.1488, 0.3567, 5.984), (0.1488, 0.5546, 5.299), (0.1488, 0.8156, 4.636), (0.1488, 1.138, 4.001), (0.1488, 1.518, 3.398), (0.1488, 1.953, 2.834), (0.1488, 2.438, 2.312), (0.1488, 2.971, 1.839), (0.1488, 3.545, 1.417), (0.1488, 4.157, 1.052), (0.1488, 4.8, 0.7445), (0.1488, 5.469, 0.4991), (0.1488, 6.158, 0.3174), (0.1488, 6.861, 0.201), (0.1488, 7.571, 0.1509), (0.1488, 8.284, 0.1676), (0.1488, 8.991, 0.2509), (0.1488, 9.688, 0.4001), (0.1488, 10.37, 0.614), (0.1488, 11.02, 0.8905), (0.1488, 11.65, 1.227), (0.1488, 12.25, 1.621), (0.1488, 12.8, 2.069), (0.1488, 13.31, 2.567), (0.1488, 13.77, 3.111), (0.1488, 14.18, 3.695), (0.1488, 14.53, 4.315), (0.1488, 14.82, 4.965), (0.1488, 15.05, 5.639), (0.1488, 15.22, 6.332), (0.1488, 15.32, 7.038), (0.1488, 15.35, 7.75), (0.09702, 15.26, 8.456), (0.09702, 15.16, 9.155), (0.09702, 14.99, 9.843), (0.09702, 14.77, 10.51), (0.09702, 14.48, 11.16), (0.09702, 14.13, 11.77), (0.09702, 13.72, 12.35), (0.09702, 13.27, 12.89), (0.09702, 12.76, 13.38), (0.09702, 12.21, 13.83), (0.09702, 11.62, 14.22), (0.09702, 11.0, 14.55), (0.09702, 10.35, 14.83), (0.09702, 9.673, 15.04), (0.09702, 8.981, 15.19), (0.09702, 8.279, 15.27), (0.09702, 7.573, 15.29), (0.09702, 6.868, 15.24), (0.09702, 6.17, 15.12), (0.09702, 5.487, 14.94), (0.09702, 4.823, 14.7), (0.09702, 4.185, 14.39), (0.09702, 3.579, 14.03), (0.09702, 3.009, 13.61), (0.09702, 2.481, 13.14), (0.09702, 1.999, 12.63), (0.09702, 1.567, 12.07), (0.09702, 1.19, 11.47), (0.09702, 0.8709, 10.84), (0.09702, 0.6119, 10.18), (0.09702, 0.4157, 9.501), (0.09702, 0.2839, 8.807), (0.09702, 0.2177, 8.103), (0.09702, 0.2177, 7.396), (0.09702, 0.2839, 6.692), (0.09702, 0.4157, 5.998), (0.09702, 0.6119, 5.319), (0.09702, 0.8709, 4.661), (0.09702, 1.19, 4.031), (0.09702, 1.567, 3.433), (0.09702, 1.999, 2.873), (0.09702, 2.481, 2.356), (0.09702, 3.009, 1.886), (0.09702, 3.579, 1.468), (0.09702, 4.185, 1.105), (0.09702, 4.823, 0.8004), (0.09702, 5.487, 0.5569), (0.09702, 6.17, 0.3766), (0.09702, 6.868, 0.2612), (0.09702, 7.573, 0.2115), (0.09702, 8.279, 0.228), (0.09702, 8.981, 0.3107), (0.09702, 9.673, 0.4588), (0.09702, 10.35, 0.6709), (0.09702, 11.0, 0.9452), (0.09702, 11.62, 1.279), (0.09702, 12.21, 1.67), (0.09702, 12.76, 2.115), (0.09702, 13.27, 2.609), (0.09702, 13.72, 3.148), (0.09702, 14.13, 3.727), (0.09702, 14.48, 4.342), (0.09702, 14.77, 4.987), (0.09702, 14.99, 5.656), (0.09702, 15.16, 6.344), (0.09702, 15.26, 7.043), (0.09702, 15.29, 7.75), (0.05537, 15.19, 8.449), (0.05537, 15.09, 9.143), (0.05537, 14.93, 9.824), (0.05537, 14.7, 10.49), (0.05537, 14.42, 11.13), (0.05537, 14.07, 11.74), (0.05537, 13.67, 12.31), (0.05537, 13.22, 12.84), (0.05537, 12.71, 13.33), (0.05537, 12.17, 13.77), (0.05537, 11.59, 14.16), (0.05537, 10.97, 14.49), (0.05537, 10.32, 14.76), (0.05537, 9.655, 14.97), (0.05537, 8.97, 15.12), (0.05537, 8.275, 15.2), (0.05537, 7.574, 15.22), (0.05537, 6.876, 15.17), (0.05537, 6.185, 15.06), (0.05537, 5.507, 14.88), (0.05537, 4.85, 14.64), (0.05537, 4.218, 14.33), (0.05537, 3.616, 13.97), (0.05537, 3.052, 13.56), (0.05537, 2.528, 13.09), (0.05537, 2.051, 12.58), (0.05537, 1.623, 12.03), (0.05537, 1.249, 11.43), (0.05537, 0.9329, 10.81), (0.05537, 0.6763, 10.16), (0.05537, 0.4818, 9.485), (0.05537, 0.3512, 8.797), (0.05537, 0.2856, 8.1), (0.05537, 0.2856, 7.399), (0.05537, 0.3512, 6.702), (0.05537, 0.4818, 6.014), (0.05537, 0.6763, 5.341), (0.05537, 0.9329, 4.689), (0.05537, 1.249, 4.064), (0.05537, 1.623, 3.472), (0.05537, 2.051, 2.917), (0.05537, 2.528, 2.404), (0.05537, 3.052, 1.939), (0.05537, 3.616, 1.525), (0.05537, 4.218, 1.165), (0.05537, 4.85, 0.863), (0.05537, 5.507, 0.6217), (0.05537, 6.185, 0.4431), (0.05537, 6.876, 0.3287), (0.05537, 7.574, 0.2794), (0.05537, 8.275, 0.2958), (0.05537, 8.97, 0.3778), (0.05537, 9.655, 0.5245), (0.05537, 10.32, 0.7347), (0.05537, 10.97, 1.007), (0.05537, 11.59, 1.338), (0.05537, 12.17, 1.725), (0.05537, 12.71, 2.165), (0.05537, 13.22, 2.655), (0.05537, 13.67, 3.189), (0.05537, 14.07, 3.764), (0.05537, 14.42, 4.373), (0.05537, 14.7, 5.012), (0.05537, 14.93, 5.675), (0.05537, 15.09, 6.356), (0.05537, 15.19, 7.05), (0.05537, 15.22, 7.75), (0.02486, 15.12, 8.442), (0.02486, 15.02, 9.129), (0.02486, 14.86, 9.804), (0.02486, 14.63, 10.46), (0.02486, 14.35, 11.09), (0.02486, 14.01, 11.7), (0.02486, 13.61, 12.26), (0.02486, 13.16, 12.79), (0.02486, 12.67, 13.28), (0.02486, 12.13, 13.71), (0.02486, 11.55, 14.1), (0.02486, 10.94, 14.43), (0.02486, 10.3, 14.7), (0.02486, 9.636, 14.9), (0.02486, 8.958, 15.05), (0.02486, 8.269, 15.13), (0.02486, 7.576, 15.15), (0.02486, 6.884, 15.1), (0.02486, 6.2, 14.98), (0.02486, 5.529, 14.81), (0.02486, 4.878, 14.57), (0.02486, 4.252, 14.27), (0.02486, 3.657, 13.91), (0.02486, 3.098, 13.5), (0.02486, 2.58, 13.04), (0.02486, 2.107, 12.53), (0.02486, 1.684, 11.99), (0.02486, 1.314, 11.4), (0.02486, 1.0, 10.78), (0.02486, 0.746, 10.13), (0.02486, 0.5534, 9.468), (0.02486, 0.4241, 8.787), (0.02486, 0.3592, 8.096), (0.02486, 0.3592, 7.403), (0.02486, 0.4241, 6.712), (0.02486, 0.5534, 6.031), (0.02486, 0.746, 5.365), (0.02486, 1.0, 4.719), (0.02486, 1.314, 4.1), (0.02486, 1.684, 3.514), (0.02486, 2.107, 2.964), (0.02486, 2.58, 2.457), (0.02486, 3.098, 1.996), (0.02486, 3.657, 1.586), (0.02486, 4.252, 1.23), (0.02486, 4.878, 0.9309), (0.02486, 5.529, 0.692), (0.02486, 6.2, 0.5151), (0.02486, 6.884, 0.4018), (0.02486, 7.576, 0.3531), (0.02486, 8.269, 0.3693), (0.02486, 8.958, 0.4504), (0.02486, 9.636, 0.5957), (0.02486, 10.3, 0.8038), (0.02486, 10.94, 1.073), (0.02486, 11.55, 1.401), (0.02486, 12.13, 1.784), (0.02486, 12.67, 2.221), (0.02486, 13.16, 2.705), (0.02486, 13.61, 3.234), (0.02486, 14.01, 3.803), (0.02486, 14.35, 4.406), (0.02486, 14.63, 5.039), (0.02486, 14.86, 5.695), (0.02486, 15.02, 6.37), (0.02486, 15.12, 7.057), (0.02486, 15.15, 7.75), (0.006254, 15.04, 8.435), (0.006254, 14.94, 9.115), (0.006254, 14.78, 9.782), (0.006254, 14.56, 10.43), (0.006254, 14.28, 11.06), (0.006254, 13.94, 11.65), (0.006254, 13.55, 12.22), (0.006254, 13.11, 12.74), (0.006254, 12.61, 13.22), (0.006254, 12.08, 13.65), (0.006254, 11.51, 14.03), (0.006254, 10.9, 14.36), (0.006254, 10.27, 14.62), (0.006254, 9.617, 14.83), (0.006254, 8.946, 14.97), (0.006254, 8.264, 15.05), (0.006254, 7.578, 15.07), (0.006254, 6.893, 15.02), (0.006254, 6.216, 14.91), (0.006254, 5.553, 14.73), (0.006254, 4.908, 14.5), (0.006254, 4.289, 14.2), (0.006254, 3.7, 13.85), (0.006254, 3.147, 13.44), (0.006254, 2.634, 12.99), (0.006254, 2.166, 12.48), (0.006254, 1.747, 11.94), (0.006254, 1.381, 11.36), (0.006254, 1.071, 10.75), (0.006254, 0.8194, 10.11), (0.006254, 0.6288, 9.45), (0.006254, 0.5008, 8.776), (0.006254, 0.4366, 8.093), (0.006254, 0.4366, 7.406), (0.006254, 0.5008, 6.723), (0.006254, 0.6288, 6.049), (0.006254, 0.8194, 5.39), (0.006254, 1.071, 4.751), (0.006254, 1.381, 4.139), (0.006254, 1.747, 3.558), (0.006254, 2.166, 3.015), (0.006254, 2.634, 2.512), (0.006254, 3.147, 2.056), (0.006254, 3.7, 1.65), (0.006254, 4.289, 1.298), (0.006254, 4.908, 1.002), (0.006254, 5.553, 0.7659), (0.006254, 6.216, 0.5909), (0.006254, 6.893, 0.4788), (0.006254, 7.578, 0.4305), (0.006254, 8.264, 0.4466), (0.006254, 8.946, 0.5269), (0.006254, 9.617, 0.6706), (0.006254, 10.27, 0.8766), (0.006254, 10.9, 1.143), (0.006254, 11.51, 1.467), (0.006254, 12.08, 1.847), (0.006254, 12.61, 2.278), (0.006254, 13.11, 2.758), (0.006254, 13.55, 3.281), (0.006254, 13.94, 3.844), (0.006254, 14.28, 4.441), (0.006254, 14.56, 5.067), (0.006254, 14.78, 5.717), (0.006254, 14.94, 6.384), (0.006254, 15.04, 7.064), (0.006254, 15.07, 7.75), (1.096e-15, 14.96, 8.428), (1.096e-15, 14.86, 9.1), (1.096e-15, 14.71, 9.76), (1.096e-15, 14.49, 10.4), (1.096e-15, 14.21, 11.02), (1.096e-15, 13.87, 11.61), (1.096e-15, 13.49, 12.17), (1.096e-15, 13.05, 12.69), (1.096e-15, 12.56, 13.16), (1.096e-15, 12.03, 13.59), (1.096e-15, 11.47, 13.96), (1.096e-15, 10.87, 14.28), (1.096e-15, 10.24, 14.55), (1.096e-15, 9.596, 14.75), (1.096e-15, 8.933, 14.89), (1.096e-15, 8.258, 14.97), (1.096e-15, 7.58, 14.99), (1.096e-15, 6.903, 14.94), (1.096e-15, 6.233, 14.83), (1.096e-15, 5.576, 14.66), (1.096e-15, 4.939, 14.42), (1.096e-15, 4.327, 14.13), (1.096e-15, 3.744, 13.78), (1.096e-15, 3.197, 13.38), (1.096e-15, 2.689, 12.93), (1.096e-15, 2.227, 12.43), (1.096e-15, 1.812, 11.9), (1.096e-15, 1.45, 11.32), (1.096e-15, 1.143, 10.72), (1.096e-15, 0.8946, 10.08), (1.096e-15, 0.7061, 9.432), (1.096e-15, 0.5795, 8.765), (1.096e-15, 0.516, 8.089), (1.096e-15, 0.516, 7.41), (1.096e-15, 0.5795, 6.734), (1.096e-15, 0.7061, 6.067), (1.096e-15, 0.8946, 5.415), (1.096e-15, 1.143, 4.783), (1.096e-15, 1.45, 4.178), (1.096e-15, 1.812, 3.604), (1.096e-15, 2.227, 3.066), (1.096e-15, 2.689, 2.569), (1.096e-15, 3.197, 2.118), (1.096e-15, 3.744, 1.717), (1.096e-15, 4.327, 1.368), (1.096e-15, 4.939, 1.076), (1.096e-15, 5.576, 0.8417), (1.096e-15, 6.233, 0.6686), (1.096e-15, 6.903, 0.5577), (1.096e-15, 7.58, 0.51), (1.096e-15, 8.258, 0.5259), (1.096e-15, 8.933, 0.6053), (1.096e-15, 9.596, 0.7475), (1.096e-15, 10.24, 0.9512), (1.096e-15, 10.87, 1.215), (1.096e-15, 11.47, 1.536), (1.096e-15, 12.03, 1.911), (1.096e-15, 12.56, 2.338), (1.096e-15, 13.05, 2.812), (1.096e-15, 13.49, 3.33), (1.096e-15, 13.87, 3.887), (1.096e-15, 14.21, 4.477), (1.096e-15, 14.49, 5.096), (1.096e-15, 14.71, 5.739), (1.096e-15, 14.86, 6.399), (1.096e-15, 14.96, 7.071), (1.096e-15, 14.99, 7.75)], [], [(0, 1, 2), (3, 4, 2), (2, 4, 5), (2, 5, 0), (6, 7, 2), (2, 7, 8), (2, 8, 3), (9, 10, 2), (2, 10, 11), (2, 11, 6), (12, 13, 2), (2, 13, 14), (2, 14, 9), (15, 16, 2), (2, 16, 17), (2, 17, 12), (18, 19, 2), (2, 19, 20), (2, 20, 15), (21, 22, 2), (2, 22, 23), (2, 23, 18), (24, 25, 2), (2, 25, 26), (2, 26, 21), (27, 28, 2), (2, 28, 29), (2, 29, 24), (30, 31, 2), (2, 31, 32), (2, 32, 27), (33, 34, 2), (2, 34, 35), (2, 35, 30), (36, 37, 2), (2, 37, 38), (2, 38, 33), (39, 40, 2), (2, 40, 41), (2, 41, 36), (42, 43, 2), (2, 43, 44), (2, 44, 39), (45, 46, 2), (2, 46, 47), (2, 47, 42), (48, 49, 2), (2, 49, 50), (2, 50, 45), (51, 52, 2), (2, 52, 53), (2, 53, 48), (54, 55, 2), (2, 55, 56), (2, 56, 51), (57, 58, 2), (2, 58, 59), (2, 59, 54), (60, 61, 2), (2, 61, 62), (2, 62, 57), (63, 64, 2), (2, 64, 65), (2, 65, 60), (1, 66, 2), (2, 66, 67), (2, 67, 63), (68, 69, 70), (71, 72, 70), (70, 72, 73), (70, 73, 68), (74, 75, 70), (70, 75, 76), (70, 76, 71), (77, 78, 70), (70, 78, 79), (70, 79, 74), (80, 81, 70), (70, 81, 82), (70, 82, 77), (83, 84, 70), (70, 84, 85), (70, 85, 80), (86, 87, 70), (70, 87, 88), (70, 88, 83), (89, 90, 70), (70, 90, 91), (70, 91, 86), (92, 93, 70), (70, 93, 94), (70, 94, 89), (95, 96, 70), (70, 96, 97), (70, 97, 92), (98, 99, 70), (70, 99, 100), (70, 100, 95), (101, 102, 70), (70, 102, 103), (70, 103, 98), (69, 104, 70), (70, 104, 105), (70, 105, 101), (68, 106, 69), (69, 106, 107), (69, 107, 104), (104, 107, 108), (104, 108, 105), (105, 108, 109), (105, 109, 101), (101, 109, 110), (101, 110, 102), (102, 110, 111), (102, 111, 103), (103, 111, 112), (103, 112, 98), (98, 112, 113), (98, 113, 99), (99, 113, 114), (99, 114, 100), (100, 114, 115), (100, 115, 95), (95, 115, 116), (95, 116, 96), (96, 116, 117), (96, 117, 97), (97, 117, 118), (97, 118, 92), (92, 118, 119), (92, 119, 93), (93, 119, 120), (93, 120, 94), (94, 120, 121), (94, 121, 89), (89, 121, 122), (89, 122, 90), (90, 122, 123), (90, 123, 91), (91, 123, 124), (91, 124, 86), (86, 124, 125), (86, 125, 87), (87, 125, 126), (87, 126, 88), (88, 126, 127), (88, 127, 83), (83, 127, 128), (83, 128, 84), (84, 128, 129), (84, 129, 85), (85, 129, 130), (85, 130, 80), (80, 130, 131), (80, 131, 81), (81, 131, 132), (81, 132, 82), (82, 132, 133), (82, 133, 77), (77, 133, 134), (77, 134, 78), (78, 134, 135), (78, 135, 79), (79, 135, 136), (79, 136, 74), (74, 136, 137), (74, 137, 75), (75, 137, 138), (75, 138, 76), (76, 138, 139), (76, 139, 71), (71, 139, 140), (71, 140, 72), (72, 140, 141), (72, 141, 73), (73, 141, 142), (73, 142, 68), (68, 142, 106), (133, 143, 134), (134, 143, 144), (134, 144, 135), (135, 144, 145), (135, 145, 136), (136, 145, 146), (136, 146, 137), (137, 146, 147), (137, 147, 138), (138, 147, 148), (138, 148, 139), (139, 148, 149), (139, 149, 140), (140, 149, 150), (140, 150, 141), (141, 150, 151), (141, 151, 142), (142, 151, 152), (142, 152, 106), (106, 152, 153), (106, 153, 107), (107, 153, 154), (107, 154, 108), (108, 154, 155), (108, 155, 109), (109, 155, 156), (109, 156, 110), (110, 156, 157), (110, 157, 111), (111, 157, 158), (111, 158, 112), (112, 158, 159), (112, 159, 113), (113, 159, 160), (113, 160, 114), (160, 161, 114), (114, 161, 162), (114, 162, 115), (115, 162, 163), (115, 163, 116), (116, 163, 164), (116, 164, 117), (117, 164, 165), (117, 165, 118), (118, 165, 166), (118, 166, 119), (119, 166, 167), (119, 167, 120), (120, 167, 168), (120, 168, 121), (121, 168, 169), (121, 169, 122), (122, 169, 170), (122, 170, 123), (123, 170, 171), (123, 171, 124), (124, 171, 172), (124, 172, 125), (125, 172, 173), (125, 173, 126), (126, 173, 174), (126, 174, 127), (127, 174, 175), (127, 175, 128), (128, 175, 176), (128, 176, 129), (129, 176, 177), (129, 177, 130), (130, 177, 178), (130, 178, 131), (131, 178, 179), (131, 179, 132), (132, 179, 180), (132, 180, 133), (133, 180, 181), (133, 181, 143), (152, 182, 153), (153, 182, 183), (153, 183, 154), (154, 183, 184), (154, 184, 155), (155, 184, 185), (155, 185, 156), (156, 185, 186), (156, 186, 157), (157, 186, 187), (157, 187, 158), (158, 187, 188), (158, 188, 159), (159, 188, 189), (159, 189, 160), (160, 189, 190), (160, 190, 161), (161, 190, 191), (161, 191, 162), (162, 191, 192), (162, 192, 163), (163, 192, 193), (163, 193, 164), (164, 193, 194), (164, 194, 165), (165, 194, 195), (165, 195, 166), (166, 195, 196), (166, 196, 167), (167, 196, 197), (167, 197, 168), (168, 197, 198), (168, 198, 169), (169, 198, 199), (169, 199, 170), (170, 199, 200), (170, 200, 171), (171, 200, 201), (171, 201, 172), (172, 201, 202), (172, 202, 173), (173, 202, 203), (173, 203, 174), (174, 203, 204), (174, 204, 175), (175, 204, 205), (175, 205, 176), (176, 205, 206), (176, 206, 177), (177, 206, 207), (177, 207, 178), (178, 207, 208), (178, 208, 179), (179, 208, 209), (179, 209, 180), (180, 209, 210), (180, 210, 181), (181, 210, 211), (181, 211, 143), (143, 211, 212), (143, 212, 144), (144, 212, 213), (144, 213, 145), (145, 213, 214), (145, 214, 146), (146, 214, 215), (146, 215, 147), (147, 215, 216), (147, 216, 148), (148, 216, 217), (148, 217, 149), (149, 217, 218), (149, 218, 150), (150, 218, 219), (150, 219, 151), (151, 219, 220), (151, 220, 152), (152, 220, 182), (203, 221, 204), (204, 221, 222), (204, 222, 205), (202, 223, 203), (203, 223, 224), (203, 224, 221), (199, 225, 200), (200, 225, 226), (200, 226, 201), (220, 219, 227), (217, 228, 218), (218, 228, 229), (218, 229, 219), (219, 229, 230), (219, 230, 227), (216, 231, 217), (217, 231, 232), (217, 232, 228), (198, 233, 199), (199, 233, 234), (199, 234, 225), (197, 235, 198), (198, 235, 236), (198, 236, 233), (227, 237, 220), (220, 237, 238), (220, 238, 182), (182, 238, 239), (182, 239, 183), (226, 240, 201), (201, 240, 241), (201, 241, 202), (202, 241, 242), (202, 242, 223), (195, 243, 196), (196, 243, 244), (196, 244, 197), (197, 244, 245), (197, 245, 235), (215, 246, 216), (216, 246, 247), (216, 247, 231), (213, 248, 214), (214, 248, 249), (214, 249, 215), (215, 249, 250), (215, 250, 246), (210, 251, 211), (211, 251, 252), (211, 252, 212), (209, 253, 210), (210, 253, 254), (210, 254, 251), (194, 255, 195), (195, 255, 256), (195, 256, 243), (192, 257, 193), (193, 257, 258), (193, 258, 194), (194, 258, 259), (194, 259, 255), (185, 260, 186), (186, 260, 261), (186, 261, 187), (184, 262, 185), (185, 262, 263), (185, 263, 260), (252, 264, 212), (212, 264, 265), (212, 265, 213), (213, 265, 266), (213, 266, 248), (208, 267, 209), (209, 267, 268), (209, 268, 253), (191, 269, 192), (192, 269, 270), (192, 270, 257), (261, 271, 187), (187, 271, 272), (187, 272, 188), (239, 273, 183), (183, 273, 274), (183, 274, 184), (184, 274, 275), (184, 275, 262), (206, 276, 207), (207, 276, 277), (207, 277, 208), (208, 277, 278), (208, 278, 267), (190, 279, 191), (191, 279, 280), (191, 280, 269), (272, 281, 188), (188, 281, 282), (188, 282, 189), (189, 282, 283), (189, 283, 190), (190, 283, 284), (190, 284, 279), (222, 285, 205), (205, 285, 286), (205, 286, 206), (206, 286, 287), (206, 287, 276), (288, 289, 290), (291, 292, 293), (294, 295, 296), (297, 298, 299), (300, 301, 302), (303, 304, 305), (306, 307, 308), (309, 310, 311), (312, 313, 314), (315, 316, 317), (318, 319, 320), (321, 322, 323), (324, 325, 326), (327, 328, 329), (330, 331, 332), (333, 334, 335), (336, 337, 338), (339, 340, 341), (342, 343, 344), (345, 346, 347), (348, 349, 350), (351, 352, 353), (354, 355, 356), (357, 358, 359), (360, 361, 362), (363, 364, 365), (366, 367, 368), (369, 370, 371), (372, 373, 374), (375, 376, 377), (378, 379, 380), (381, 382, 383), (228, 232, 384), (384, 232, 385), (384, 385, 386), (386, 385, 387), (386, 387, 388), (388, 387, 389), (388, 389, 390), (390, 389, 391), (390, 391, 392), (392, 391, 393), (392, 393, 394), (394, 393, 395), (394, 395, 396), (396, 395, 397), (396, 397, 398), (398, 397, 377), (247, 246, 399), (399, 246, 400), (399, 400, 401), (401, 400, 402), (401, 402, 403), (403, 402, 404), (403, 404, 405), (405, 404, 406), (405, 406, 407), (407, 406, 408), (407, 408, 409), (409, 408, 410), (409, 410, 411), (411, 410, 412), (411, 412, 413), (413, 412, 374), (264, 252, 414), (414, 252, 415), (414, 415, 416), (416, 415, 417), (416, 417, 418), (418, 417, 419), (418, 419, 420), (420, 419, 421), (420, 421, 422), (422, 421, 423), (422, 423, 424), (424, 423, 425), (424, 425, 426), (426, 425, 427), (426, 427, 428), (428, 427, 362), (254, 253, 429), (429, 253, 430), (429, 430, 431), (431, 430, 432), (431, 432, 433), (433, 432, 434), (433, 434, 435), (435, 434, 436), (435, 436, 437), (437, 436, 438), (437, 438, 439), (439, 438, 440), (439, 440, 441), (441, 440, 442), (441, 442, 443), (443, 442, 359), (287, 286, 444), (444, 286, 445), (444, 445, 446), (446, 445, 447), (446, 447, 448), (448, 447, 449), (448, 449, 450), (450, 449, 451), (450, 451, 452), (452, 451, 453), (452, 453, 454), (454, 453, 455), (454, 455, 456), (456, 455, 457), (456, 457, 458), (458, 457, 347), (222, 221, 459), (459, 221, 460), (459, 460, 461), (461, 460, 462), (461, 462, 463), (463, 462, 464), (463, 464, 465), (465, 464, 466), (465, 466, 467), (467, 466, 468), (467, 468, 469), (469, 468, 470), (469, 470, 471), (471, 470, 472), (471, 472, 473), (473, 472, 344), (242, 241, 474), (474, 241, 475), (474, 475, 476), (476, 475, 477), (476, 477, 478), (478, 477, 479), (478, 479, 480), (480, 479, 481), (480, 481, 482), (482, 481, 483), (482, 483, 484), (484, 483, 485), (484, 485, 486), (486, 485, 487), (486, 487, 488), (488, 487, 338), (226, 225, 489), (489, 225, 490), (489, 490, 491), (491, 490, 492), (491, 492, 493), (493, 492, 494), (493, 494, 495), (495, 494, 496), (495, 496, 497), (497, 496, 498), (497, 498, 499), (499, 498, 500), (499, 500, 501), (501, 500, 502), (501, 502, 503), (503, 502, 335), (244, 243, 504), (504, 243, 505), (504, 505, 506), (506, 505, 507), (506, 507, 508), (508, 507, 509), (508, 509, 510), (510, 509, 511), (510, 511, 512), (512, 511, 513), (512, 513, 514), (514, 513, 515), (514, 515, 516), (516, 515, 517), (516, 517, 518), (518, 517, 323), (255, 259, 519), (519, 259, 520), (519, 520, 521), (521, 520, 522), (521, 522, 523), (523, 522, 524), (523, 524, 525), (525, 524, 526), (525, 526, 527), (527, 526, 528), (527, 528, 529), (529, 528, 530), (529, 530, 531), (531, 530, 532), (531, 532, 533), (533, 532, 320), (279, 284, 534), (534, 284, 535), (534, 535, 536), (536, 535, 537), (536, 537, 538), (538, 537, 539), (538, 539, 540), (540, 539, 541), (540, 541, 542), (542, 541, 543), (542, 543, 544), (544, 543, 545), (544, 545, 546), (546, 545, 547), (546, 547, 548), (548, 547, 308), (282, 281, 549), (549, 281, 550), (549, 550, 551), (551, 550, 552), (551, 552, 553), (553, 552, 554), (553, 554, 555), (555, 554, 556), (555, 556, 557), (557, 556, 558), (557, 558, 559), (559, 558, 560), (559, 560, 561), (561, 560, 562), (561, 562, 563), (563, 562, 305), (262, 275, 564), (564, 275, 565), (564, 565, 566), (566, 565, 567), (566, 567, 568), (568, 567, 569), (568, 569, 570), (570, 569, 571), (570, 571, 572), (572, 571, 573), (572, 573, 574), (574, 573, 575), (574, 575, 576), (576, 575, 577), (576, 577, 578), (578, 577, 293), (273, 239, 579), (579, 239, 580), (579, 580, 581), (581, 580, 582), (581, 582, 583), (583, 582, 584), (583, 584, 585), (585, 584, 586), (585, 586, 587), (587, 586, 588), (587, 588, 589), (589, 588, 590), (589, 590, 591), (591, 590, 592), (591, 592, 593), (593, 592, 290), (237, 227, 594), (594, 227, 595), (594, 595, 596), (596, 595, 597), (596, 597, 598), (598, 597, 599), (598, 599, 600), (600, 599, 601), (600, 601, 602), (602, 601, 603), (602, 603, 604), (604, 603, 605), (604, 605, 606), (606, 605, 607), (606, 607, 608), (608, 607, 383), (608, 383, 609), (609, 383, 382), (227, 230, 595), (595, 230, 610), (595, 610, 597), (597, 610, 611), (597, 611, 599), (599, 611, 612), (599, 612, 601), (601, 612, 613), (601, 613, 603), (603, 613, 614), (603, 614, 605), (605, 614, 615), (605, 615, 607), (607, 615, 616), (607, 616, 383), (383, 616, 380), (383, 380, 381), (381, 380, 379), (617, 378, 618), (618, 378, 380), (618, 380, 619), (619, 380, 616), (619, 616, 620), (620, 616, 615), (620, 615, 621), (621, 615, 614), (621, 614, 622), (622, 614, 613), (622, 613, 623), (623, 613, 612), (623, 612, 624), (624, 612, 611), (624, 611, 625), (625, 611, 610), (625, 610, 229), (229, 610, 230), (229, 228, 625), (625, 228, 384), (625, 384, 624), (624, 384, 386), (624, 386, 623), (623, 386, 388), (623, 388, 622), (622, 388, 390), (622, 390, 621), (621, 390, 392), (621, 392, 620), (620, 392, 394), (620, 394, 619), (619, 394, 396), (619, 396, 618), (618, 396, 398), (618, 398, 617), (617, 398, 626), (377, 376, 398), (398, 376, 627), (398, 627, 626), (628, 375, 629), (629, 375, 377), (629, 377, 630), (630, 377, 397), (630, 397, 631), (631, 397, 395), (631, 395, 632), (632, 395, 393), (632, 393, 633), (633, 393, 391), (633, 391, 634), (634, 391, 389), (634, 389, 635), (635, 389, 387), (635, 387, 636), (636, 387, 385), (636, 385, 231), (231, 385, 232), (231, 247, 636), (636, 247, 399), (636, 399, 635), (635, 399, 401), (635, 401, 634), (634, 401, 403), (634, 403, 633), (633, 403, 405), (633, 405, 632), (632, 405, 407), (632, 407, 631), (631, 407, 409), (631, 409, 630), (630, 409, 411), (630, 411, 629), (629, 411, 413), (629, 413, 628), (628, 413, 637), (374, 373, 413), (413, 373, 638), (413, 638, 637), (370, 372, 371), (371, 372, 374), (371, 374, 639), (639, 374, 412), (639, 412, 640), (640, 412, 410), (640, 410, 641), (641, 410, 408), (641, 408, 642), (642, 408, 406), (642, 406, 643), (643, 406, 404), (643, 404, 644), (644, 404, 402), (644, 402, 645), (645, 402, 400), (645, 400, 250), (250, 400, 246), (646, 369, 647), (647, 369, 371), (647, 371, 648), (648, 371, 639), (648, 639, 649), (649, 639, 640), (649, 640, 650), (650, 640, 641), (650, 641, 651), (651, 641, 642), (651, 642, 652), (652, 642, 643), (652, 643, 653), (653, 643, 644), (653, 644, 654), (654, 644, 645), (654, 645, 249), (249, 645, 250), (249, 248, 654), (654, 248, 655), (654, 655, 653), (653, 655, 656), (653, 656, 652), (652, 656, 657), (652, 657, 651), (651, 657, 658), (651, 658, 650), (650, 658, 659), (650, 659, 649), (649, 659, 660), (649, 660, 648), (648, 660, 661), (648, 661, 647), (647, 661, 368), (647, 368, 646), (646, 368, 367), (248, 266, 655), (655, 266, 662), (655, 662, 656), (656, 662, 663), (656, 663, 657), (657, 663, 664), (657, 664, 658), (658, 664, 665), (658, 665, 659), (659, 665, 666), (659, 666, 660), (660, 666, 667), (660, 667, 661), (661, 667, 668), (661, 668, 368), (368, 668, 365), (368, 365, 366), (366, 365, 364), (669, 363, 670), (670, 363, 365), (670, 365, 671), (671, 365, 668), (671, 668, 672), (672, 668, 667), (672, 667, 673), (673, 667, 666), (673, 666, 674), (674, 666, 665), (674, 665, 675), (675, 665, 664), (675, 664, 676), (676, 664, 663), (676, 663, 677), (677, 663, 662), (677, 662, 265), (265, 662, 266), (265, 264, 677), (677, 264, 414), (677, 414, 676), (676, 414, 416), (676, 416, 675), (675, 416, 418), (675, 418, 674), (674, 418, 420), (674, 420, 673), (673, 420, 422), (673, 422, 672), (672, 422, 424), (672, 424, 671), (671, 424, 426), (671, 426, 670), (670, 426, 428), (670, 428, 669), (669, 428, 678), (362, 361, 428), (428, 361, 679), (428, 679, 678), (680, 360, 681), (681, 360, 362), (681, 362, 682), (682, 362, 427), (682, 427, 683), (683, 427, 425), (683, 425, 684), (684, 425, 423), (684, 423, 685), (685, 423, 421), (685, 421, 686), (686, 421, 419), (686, 419, 687), (687, 419, 417), (687, 417, 688), (688, 417, 415), (688, 415, 251), (251, 415, 252), (251, 254, 688), (688, 254, 429), (688, 429, 687), (687, 429, 431), (687, 431, 686), (686, 431, 433), (686, 433, 685), (685, 433, 435), (685, 435, 684), (684, 435, 437), (684, 437, 683), (683, 437, 439), (683, 439, 682), (682, 439, 441), (682, 441, 681), (681, 441, 443), (681, 443, 680), (680, 443, 689), (359, 358, 443), (443, 358, 690), (443, 690, 689), (355, 357, 356), (356, 357, 359), (356, 359, 691), (691, 359, 442), (691, 442, 692), (692, 442, 440), (692, 440, 693), (693, 440, 438), (693, 438, 694), (694, 438, 436), (694, 436, 695), (695, 436, 434), (695, 434, 696), (696, 434, 432), (696, 432, 697), (697, 432, 430), (697, 430, 268), (268, 430, 253), (698, 354, 699), (699, 354, 356), (699, 356, 700), (700, 356, 691), (700, 691, 701), (701, 691, 692), (701, 692, 702), (702, 692, 693), (702, 693, 703), (703, 693, 694), (703, 694, 704), (704, 694, 695), (704, 695, 705), (705, 695, 696), (705, 696, 706), (706, 696, 697), (706, 697, 267), (267, 697, 268), (267, 278, 706), (706, 278, 707), (706, 707, 705), (705, 707, 708), (705, 708, 704), (704, 708, 709), (704, 709, 703), (703, 709, 710), (703, 710, 702), (702, 710, 711), (702, 711, 701), (701, 711, 712), (701, 712, 700), (700, 712, 713), (700, 713, 699), (699, 713, 353), (699, 353, 698), (698, 353, 352), (278, 277, 707), (707, 277, 714), (707, 714, 708), (708, 714, 715), (708, 715, 709), (709, 715, 716), (709, 716, 710), (710, 716, 717), (710, 717, 711), (711, 717, 718), (711, 718, 712), (712, 718, 719), (712, 719, 713), (713, 719, 720), (713, 720, 353), (353, 720, 350), (353, 350, 351), (351, 350, 349), (721, 348, 722), (722, 348, 350), (722, 350, 723), (723, 350, 720), (723, 720, 724), (724, 720, 719), (724, 719, 725), (725, 719, 718), (725, 718, 726), (726, 718, 717), (726, 717, 727), (727, 717, 716), (727, 716, 728), (728, 716, 715), (728, 715, 729), (729, 715, 714), (729, 714, 276), (276, 714, 277), (276, 287, 729), (729, 287, 444), (729, 444, 728), (728, 444, 446), (728, 446, 727), (727, 446, 448), (727, 448, 726), (726, 448, 450), (726, 450, 725), (725, 450, 452), (725, 452, 724), (724, 452, 454), (724, 454, 723), (723, 454, 456), (723, 456, 722), (722, 456, 458), (722, 458, 721), (721, 458, 730), (347, 346, 458), (458, 346, 731), (458, 731, 730), (732, 345, 733), (733, 345, 347), (733, 347, 734), (734, 347, 457), (734, 457, 735), (735, 457, 455), (735, 455, 736), (736, 455, 453), (736, 453, 737), (737, 453, 451), (737, 451, 738), (738, 451, 449), (738, 449, 739), (739, 449, 447), (739, 447, 740), (740, 447, 445), (740, 445, 285), (285, 445, 286), (285, 222, 740), (740, 222, 459), (740, 459, 739), (739, 459, 461), (739, 461, 738), (738, 461, 463), (738, 463, 737), (737, 463, 465), (737, 465, 736), (736, 465, 467), (736, 467, 735), (735, 467, 469), (735, 469, 734), (734, 469, 471), (734, 471, 733), (733, 471, 473), (733, 473, 732), (732, 473, 741), (344, 343, 473), (473, 343, 742), (473, 742, 741), (340, 342, 341), (341, 342, 344), (341, 344, 743), (743, 344, 472), (743, 472, 744), (744, 472, 470), (744, 470, 745), (745, 470, 468), (745, 468, 746), (746, 468, 466), (746, 466, 747), (747, 466, 464), (747, 464, 748), (748, 464, 462), (748, 462, 749), (749, 462, 460), (749, 460, 224), (224, 460, 221), (750, 339, 751), (751, 339, 341), (751, 341, 752), (752, 341, 743), (752, 743, 753), (753, 743, 744), (753, 744, 754), (754, 744, 745), (754, 745, 755), (755, 745, 746), (755, 746, 756), (756, 746, 747), (756, 747, 757), (757, 747, 748), (757, 748, 758), (758, 748, 749), (758, 749, 223), (223, 749, 224), (223, 242, 758), (758, 242, 474), (758, 474, 757), (757, 474, 476), (757, 476, 756), (756, 476, 478), (756, 478, 755), (755, 478, 480), (755, 480, 754), (754, 480, 482), (754, 482, 753), (753, 482, 484), (753, 484, 752), (752, 484, 486), (752, 486, 751), (751, 486, 488), (751, 488, 750), (750, 488, 759), (338, 337, 488), (488, 337, 760), (488, 760, 759), (761, 336, 762), (762, 336, 338), (762, 338, 763), (763, 338, 487), (763, 487, 764), (764, 487, 485), (764, 485, 765), (765, 485, 483), (765, 483, 766), (766, 483, 481), (766, 481, 767), (767, 481, 479), (767, 479, 768), (768, 479, 477), (768, 477, 769), (769, 477, 475), (769, 475, 240), (240, 475, 241), (240, 226, 769), (769, 226, 489), (769, 489, 768), (768, 489, 491), (768, 491, 767), (767, 491, 493), (767, 493, 766), (766, 493, 495), (766, 495, 765), (765, 495, 497), (765, 497, 764), (764, 497, 499), (764, 499, 763), (763, 499, 501), (763, 501, 762), (762, 501, 503), (762, 503, 761), (761, 503, 770), (335, 334, 503), (503, 334, 771), (503, 771, 770), (772, 333, 773), (773, 333, 335), (773, 335, 774), (774, 335, 502), (774, 502, 775), (775, 502, 500), (775, 500, 776), (776, 500, 498), (776, 498, 777), (777, 498, 496), (777, 496, 778), (778, 496, 494), (778, 494, 779), (779, 494, 492), (779, 492, 780), (780, 492, 490), (780, 490, 234), (234, 490, 225), (234, 233, 780), (780, 233, 781), (780, 781, 779), (779, 781, 782), (779, 782, 778), (778, 782, 783), (778, 783, 777), (777, 783, 784), (777, 784, 776), (776, 784, 785), (776, 785, 775), (775, 785, 786), (775, 786, 774), (774, 786, 787), (774, 787, 773), (773, 787, 332), (773, 332, 772), (772, 332, 331), (328, 330, 329), (329, 330, 332), (329, 332, 788), (788, 332, 787), (788, 787, 789), (789, 787, 786), (789, 786, 790), (790, 786, 785), (790, 785, 791), (791, 785, 784), (791, 784, 792), (792, 784, 783), (792, 783, 793), (793, 783, 782), (793, 782, 794), (794, 782, 781), (794, 781, 236), (236, 781, 233), (236, 235, 794), (794, 235, 795), (794, 795, 793), (793, 795, 796), (793, 796, 792), (792, 796, 797), (792, 797, 791), (791, 797, 798), (791, 798, 790), (790, 798, 799), (790, 799, 789), (789, 799, 800), (789, 800, 788), (788, 800, 801), (788, 801, 329), (329, 801, 326), (329, 326, 327), (327, 326, 325), (802, 324, 803), (803, 324, 326), (803, 326, 804), (804, 326, 801), (804, 801, 805), (805, 801, 800), (805, 800, 806), (806, 800, 799), (806, 799, 807), (807, 799, 798), (807, 798, 808), (808, 798, 797), (808, 797, 809), (809, 797, 796), (809, 796, 810), (810, 796, 795), (810, 795, 245), (245, 795, 235), (245, 244, 810), (810, 244, 504), (810, 504, 809), (809, 504, 506), (809, 506, 808), (808, 506, 508), (808, 508, 807), (807, 508, 510), (807, 510, 806), (806, 510, 512), (806, 512, 805), (805, 512, 514), (805, 514, 804), (804, 514, 516), (804, 516, 803), (803, 516, 518), (803, 518, 802), (802, 518, 811), (323, 322, 518), (518, 322, 812), (518, 812, 811), (813, 321, 814), (814, 321, 323), (814, 323, 815), (815, 323, 517), (815, 517, 816), (816, 517, 515), (816, 515, 817), (817, 515, 513), (817, 513, 818), (818, 513, 511), (818, 511, 819), (819, 511, 509), (819, 509, 820), (820, 509, 507), (820, 507, 821), (821, 507, 505), (821, 505, 256), (256, 505, 243), (256, 255, 821), (821, 255, 519), (821, 519, 820), (820, 519, 521), (820, 521, 819), (819, 521, 523), (819, 523, 818), (818, 523, 525), (818, 525, 817), (817, 525, 527), (817, 527, 816), (816, 527, 529), (816, 529, 815), (815, 529, 531), (815, 531, 814), (814, 531, 533), (814, 533, 813), (813, 533, 822), (320, 319, 533), (533, 319, 823), (533, 823, 822), (824, 318, 825), (825, 318, 320), (825, 320, 826), (826, 320, 532), (826, 532, 827), (827, 532, 530), (827, 530, 828), (828, 530, 528), (828, 528, 829), (829, 528, 526), (829, 526, 830), (830, 526, 524), (830, 524, 831), (831, 524, 522), (831, 522, 832), (832, 522, 520), (832, 520, 258), (258, 520, 259), (258, 257, 832), (832, 257, 833), (832, 833, 831), (831, 833, 834), (831, 834, 830), (830, 834, 835), (830, 835, 829), (829, 835, 836), (829, 836, 828), (828, 836, 837), (828, 837, 827), (827, 837, 838), (827, 838, 826), (826, 838, 839), (826, 839, 825), (825, 839, 317), (825, 317, 824), (824, 317, 316), (313, 315, 314), (314, 315, 317), (314, 317, 840), (840, 317, 839), (840, 839, 841), (841, 839, 838), (841, 838, 842), (842, 838, 837), (842, 837, 843), (843, 837, 836), (843, 836, 844), (844, 836, 835), (844, 835, 845), (845, 835, 834), (845, 834, 846), (846, 834, 833), (846, 833, 270), (270, 833, 257), (270, 269, 846), (846, 269, 847), (846, 847, 845), (845, 847, 848), (845, 848, 844), (844, 848, 849), (844, 849, 843), (843, 849, 850), (843, 850, 842), (842, 850, 851), (842, 851, 841), (841, 851, 852), (841, 852, 840), (840, 852, 853), (840, 853, 314), (314, 853, 311), (314, 311, 312), (312, 311, 310), (854, 309, 855), (855, 309, 311), (855, 311, 856), (856, 311, 853), (856, 853, 857), (857, 853, 852), (857, 852, 858), (858, 852, 851), (858, 851, 859), (859, 851, 850), (859, 850, 860), (860, 850, 849), (860, 849, 861), (861, 849, 848), (861, 848, 862), (862, 848, 847), (862, 847, 280), (280, 847, 269), (280, 279, 862), (862, 279, 534), (862, 534, 861), (861, 534, 536), (861, 536, 860), (860, 536, 538), (860, 538, 859), (859, 538, 540), (859, 540, 858), (858, 540, 542), (858, 542, 857), (857, 542, 544), (857, 544, 856), (856, 544, 546), (856, 546, 855), (855, 546, 548), (855, 548, 854), (854, 548, 863), (308, 307, 548), (548, 307, 864), (548, 864, 863), (865, 306, 866), (866, 306, 308), (866, 308, 867), (867, 308, 547), (867, 547, 868), (868, 547, 545), (868, 545, 869), (869, 545, 543), (869, 543, 870), (870, 543, 541), (870, 541, 871), (871, 541, 539), (871, 539, 872), (872, 539, 537), (872, 537, 873), (873, 537, 535), (873, 535, 283), (283, 535, 284), (283, 282, 873), (873, 282, 549), (873, 549, 872), (872, 549, 551), (872, 551, 871), (871, 551, 553), (871, 553, 870), (870, 553, 555), (870, 555, 869), (869, 555, 557), (869, 557, 868), (868, 557, 559), (868, 559, 867), (867, 559, 561), (867, 561, 866), (866, 561, 563), (866, 563, 865), (865, 563, 874), (305, 304, 563), (563, 304, 875), (563, 875, 874), (876, 303, 877), (877, 303, 305), (877, 305, 878), (878, 305, 562), (878, 562, 879), (879, 562, 560), (879, 560, 880), (880, 560, 558), (880, 558, 881), (881, 558, 556), (881, 556, 882), (882, 556, 554), (882, 554, 883), (883, 554, 552), (883, 552, 884), (884, 552, 550), (884, 550, 272), (272, 550, 281), (272, 271, 884), (884, 271, 885), (884, 885, 883), (883, 885, 886), (883, 886, 882), (882, 886, 887), (882, 887, 881), (881, 887, 888), (881, 888, 880), (880, 888, 889), (880, 889, 879), (879, 889, 890), (879, 890, 878), (878, 890, 891), (878, 891, 877), (877, 891, 302), (877, 302, 876), (876, 302, 301), (298, 300, 299), (299, 300, 302), (299, 302, 892), (892, 302, 891), (892, 891, 893), (893, 891, 890), (893, 890, 894), (894, 890, 889), (894, 889, 895), (895, 889, 888), (895, 888, 896), (896, 888, 887), (896, 887, 897), (897, 887, 886), (897, 886, 898), (898, 886, 885), (898, 885, 261), (261, 885, 271), (261, 260, 898), (898, 260, 899), (898, 899, 897), (897, 899, 900), (897, 900, 896), (896, 900, 901), (896, 901, 895), (895, 901, 902), (895, 902, 894), (894, 902, 903), (894, 903, 893), (893, 903, 904), (893, 904, 892), (892, 904, 905), (892, 905, 299), (299, 905, 296), (299, 296, 297), (297, 296, 295), (906, 294, 907), (907, 294, 296), (907, 296, 908), (908, 296, 905), (908, 905, 909), (909, 905, 904), (909, 904, 910), (910, 904, 903), (910, 903, 911), (911, 903, 902), (911, 902, 912), (912, 902, 901), (912, 901, 913), (913, 901, 900), (913, 900, 914), (914, 900, 899), (914, 899, 263), (263, 899, 260), (263, 262, 914), (914, 262, 564), (914, 564, 913), (913, 564, 566), (913, 566, 912), (912, 566, 568), (912, 568, 911), (911, 568, 570), (911, 570, 910), (910, 570, 572), (910, 572, 909), (909, 572, 574), (909, 574, 908), (908, 574, 576), (908, 576, 907), (907, 576, 578), (907, 578, 906), (906, 578, 915), (293, 292, 578), (578, 292, 916), (578, 916, 915), (917, 291, 918), (918, 291, 293), (918, 293, 919), (919, 293, 577), (919, 577, 920), (920, 577, 575), (920, 575, 921), (921, 575, 573), (921, 573, 922), (922, 573, 571), (922, 571, 923), (923, 571, 569), (923, 569, 924), (924, 569, 567), (924, 567, 925), (925, 567, 565), (925, 565, 274), (274, 565, 275), (274, 273, 925), (925, 273, 579), (925, 579, 924), (924, 579, 581), (924, 581, 923), (923, 581, 583), (923, 583, 922), (922, 583, 585), (922, 585, 921), (921, 585, 587), (921, 587, 920), (920, 587, 589), (920, 589, 919), (919, 589, 591), (919, 591, 918), (918, 591, 593), (918, 593, 917), (917, 593, 926), (290, 289, 593), (593, 289, 927), (593, 927, 926), (928, 288, 929), (929, 288, 290), (929, 290, 930), (930, 290, 592), (930, 592, 931), (931, 592, 590), (931, 590, 932), (932, 590, 588), (932, 588, 933), (933, 588, 586), (933, 586, 934), (934, 586, 584), (934, 584, 935), (935, 584, 582), (935, 582, 936), (936, 582, 580), (936, 580, 238), (238, 580, 239), (238, 237, 936), (936, 237, 594), (936, 594, 935), (935, 594, 596), (935, 596, 934), (934, 596, 598), (934, 598, 933), (933, 598, 600), (933, 600, 932), (932, 600, 602), (932, 602, 931), (931, 602, 604), (931, 604, 930), (930, 604, 606), (930, 606, 929), (929, 606, 608), (929, 608, 928), (928, 608, 609), (937, 928, 938), (938, 928, 609), (938, 609, 939), (939, 609, 382), (939, 382, 940), (940, 382, 381), (940, 381, 941), (941, 381, 379), (941, 379, 942), (942, 379, 378), (942, 378, 943), (943, 378, 617), (943, 617, 944), (944, 617, 626), (944, 626, 945), (945, 626, 627), (945, 627, 946), (946, 627, 376), (946, 376, 947), (947, 376, 375), (947, 375, 948), (948, 375, 628), (948, 628, 949), (949, 628, 637), (949, 637, 950), (950, 637, 638), (950, 638, 951), (951, 638, 373), (951, 373, 952), (952, 373, 372), (952, 372, 953), (953, 372, 370), (953, 370, 954), (954, 370, 369), (954, 369, 955), (955, 369, 646), (955, 646, 956), (956, 646, 367), (956, 367, 957), (957, 367, 366), (957, 366, 958), (958, 366, 364), (958, 364, 959), (959, 364, 363), (959, 363, 960), (960, 363, 669), (960, 669, 961), (961, 669, 678), (961, 678, 962), (962, 678, 679), (962, 679, 963), (963, 679, 361), (963, 361, 964), (964, 361, 360), (964, 360, 965), (965, 360, 680), (965, 680, 966), (966, 680, 689), (966, 689, 967), (967, 689, 690), (967, 690, 968), (968, 690, 358), (968, 358, 969), (969, 358, 357), (969, 357, 970), (970, 357, 355), (970, 355, 971), (971, 355, 354), (971, 354, 972), (972, 354, 698), (972, 698, 973), (973, 698, 352), (973, 352, 974), (974, 352, 351), (974, 351, 975), (975, 351, 349), (975, 349, 976), (976, 349, 348), (976, 348, 977), (977, 348, 721), (977, 721, 978), (978, 721, 730), (978, 730, 979), (979, 730, 731), (979, 731, 980), (980, 731, 346), (980, 346, 981), (981, 346, 345), (981, 345, 982), (982, 345, 732), (982, 732, 983), (983, 732, 741), (983, 741, 984), (984, 741, 742), (984, 742, 985), (985, 742, 343), (985, 343, 986), (986, 343, 342), (986, 342, 987), (987, 342, 340), (987, 340, 988), (988, 340, 339), (988, 339, 989), (989, 339, 750), (989, 750, 990), (990, 750, 759), (990, 759, 991), (991, 759, 760), (991, 760, 992), (992, 760, 337), (992, 337, 993), (993, 337, 336), (993, 336, 994), (994, 336, 761), (994, 761, 995), (995, 761, 770), (995, 770, 996), (996, 770, 771), (996, 771, 997), (997, 771, 334), (997, 334, 998), (998, 334, 333), (998, 333, 999), (999, 333, 772), (999, 772, 1000), (1000, 772, 331), (1000, 331, 1001), (1001, 331, 330), (1001, 330, 1002), (1002, 330, 328), (1002, 328, 1003), (1003, 328, 327), (1003, 327, 1004), (1004, 327, 325), (1004, 325, 1005), (1005, 325, 324), (1005, 324, 1006), (1006, 324, 802), (1006, 802, 1007), (1007, 802, 811), (1007, 811, 1008), (1008, 811, 812), (1008, 812, 1009), (1009, 812, 322), (1009, 322, 1010), (1010, 322, 321), (1010, 321, 1011), (1011, 321, 813), (1011, 813, 1012), (1012, 813, 822), (1012, 822, 1013), (1013, 822, 823), (1013, 823, 1014), (1014, 823, 319), (1014, 319, 1015), (1015, 319, 318), (1015, 318, 1016), (1016, 318, 824), (1016, 824, 1017), (1017, 824, 316), (1017, 316, 1018), (1018, 316, 315), (1018, 315, 1019), (1019, 315, 313), (1019, 313, 1020), (1020, 313, 312), (1020, 312, 1021), (1021, 312, 310), (1021, 310, 1022), (1022, 310, 309), (1022, 309, 1023), (1023, 309, 854), (1023, 854, 1024), (1024, 854, 863), (1024, 863, 1025), (1025, 863, 864), (1025, 864, 1026), (1026, 864, 307), (1026, 307, 1027), (1027, 307, 306), (1027, 306, 1028), (1028, 306, 865), (1028, 865, 1029), (1029, 865, 874), (1029, 874, 1030), (1030, 874, 875), (1030, 875, 1031), (1031, 875, 304), (1031, 304, 1032), (1032, 304, 303), (1032, 303, 1033), (1033, 303, 876), (1033, 876, 1034), (1034, 876, 301), (1034, 301, 1035), (1035, 301, 300), (1035, 300, 1036), (1036, 300, 298), (1036, 298, 1037), (1037, 298, 297), (1037, 297, 1038), (1038, 297, 295), (1038, 295, 1039), (1039, 295, 294), (1039, 294, 1040), (1040, 294, 906), (1040, 906, 1041), (1041, 906, 915), (1041, 915, 1042), (1042, 915, 916), (1042, 916, 1043), (1043, 916, 292), (1043, 292, 1044), (1044, 292, 291), (1044, 291, 1045), (1045, 291, 917), (1045, 917, 1046), (1046, 917, 926), (1046, 926, 1047), (1047, 926, 927), (1047, 927, 1048), (1048, 927, 289), (1048, 289, 1049), (1049, 289, 288), (1049, 288, 937), (937, 288, 928), (947, 1050, 946), (946, 1050, 1051), (946, 1051, 945), (945, 1051, 1052), (945, 1052, 944), (944, 1052, 1053), (944, 1053, 943), (952, 1054, 1055), (947, 948, 1050), (1050, 948, 949), (1050, 949, 1056), (1056, 949, 950), (1056, 950, 1055), (1055, 950, 951), (1055, 951, 952), (952, 953, 1054), (1054, 953, 954), (1054, 954, 1057), (954, 955, 1057), (1057, 955, 956), (1057, 956, 1058), (1058, 956, 957), (1058, 957, 1059), (1059, 957, 958), (1059, 958, 1060), (1060, 958, 959), (959, 960, 1060), (1060, 960, 961), (1060, 961, 1061), (1061, 961, 962), (1061, 962, 1062), (1062, 962, 963), (1062, 963, 1063), (1063, 963, 964), (969, 1064, 1065), (964, 965, 1063), (1063, 965, 966), (1063, 966, 1066), (1066, 966, 967), (1066, 967, 1065), (1065, 967, 968), (1065, 968, 969), (969, 970, 1064), (1064, 970, 971), (1064, 971, 1067), (971, 972, 1067), (1067, 972, 973), (1067, 973, 1068), (1068, 973, 974), (1068, 974, 1069), (1069, 974, 975), (1069, 975, 1070), (1070, 975, 976), (981, 1071, 1072), (976, 977, 1070), (1070, 977, 978), (1070, 978, 1073), (1073, 978, 979), (1073, 979, 1072), (1072, 979, 980), (1072, 980, 981), (981, 982, 1071), (1071, 982, 983), (1071, 983, 1074), (1074, 983, 984), (1074, 984, 1075), (984, 985, 1075), (1075, 985, 986), (1075, 986, 1076), (1076, 986, 987), (1076, 987, 1077), (1077, 987, 988), (988, 989, 1077), (1077, 989, 990), (1077, 990, 1078), (1078, 990, 991), (1078, 991, 1079), (1079, 991, 992), (1079, 992, 1080), (1080, 992, 993), (998, 1081, 1082), (993, 994, 1080), (1080, 994, 995), (1080, 995, 1083), (1083, 995, 996), (1083, 996, 1082), (1082, 996, 997), (1082, 997, 998), (998, 999, 1081), (1081, 999, 1000), (1081, 1000, 1084), (1084, 1000, 1001), (1084, 1001, 1085), (1001, 1002, 1085), (1085, 1002, 1003), (1085, 1003, 1086), (1086, 1003, 1004), (1086, 1004, 1087), (1087, 1004, 1005), (1005, 1006, 1087), (1087, 1006, 1007), (1087, 1007, 1088), (1088, 1007, 1008), (1088, 1008, 1089), (1089, 1008, 1009), (1089, 1009, 1090), (1090, 1009, 1010), (1015, 1091, 1092), (1010, 1011, 1090), (1090, 1011, 1012), (1090, 1012, 1093), (1093, 1012, 1013), (1093, 1013, 1092), (1092, 1013, 1014), (1092, 1014, 1015), (1015, 1016, 1091), (1091, 1016, 1017), (1091, 1017, 1094), (1094, 1017, 1018), (1094, 1018, 1095), (1018, 1019, 1095), (1095, 1019, 1020), (1095, 1020, 1096), (1096, 1020, 1021), (1096, 1021, 1097), (1097, 1021, 1022), (1022, 1023, 1097), (1097, 1023, 1024), (1097, 1024, 1098), (1098, 1024, 1025), (1098, 1025, 1099), (1099, 1025, 1026), (1099, 1026, 1100), (1100, 1026, 1027), (1032, 1101, 1102), (1027, 1028, 1100), (1100, 1028, 1029), (1100, 1029, 1103), (1103, 1029, 1030), (1103, 1030, 1102), (1102, 1030, 1031), (1102, 1031, 1032), (1032, 1033, 1101), (1101, 1033, 1034), (1101, 1034, 1104), (1104, 1034, 1035), (1104, 1035, 1105), (1035, 1036, 1105), (1105, 1036, 1037), (1105, 1037, 1106), (1106, 1037, 1038), (1106, 1038, 1107), (1107, 1038, 1039), (1039, 1040, 1107), (1107, 1040, 1041), (1107, 1041, 1108), (1108, 1041, 1042), (1108, 1042, 1109), (1109, 1042, 1043), (1109, 1043, 1110), (1110, 1043, 1044), (1049, 1111, 1112), (1044, 1045, 1110), (1110, 1045, 1046), (1110, 1046, 1113), (1113, 1046, 1047), (1113, 1047, 1112), (1112, 1047, 1048), (1112, 1048, 1049), (1049, 937, 1111), (1111, 937, 938), (1111, 938, 1114), (1114, 938, 939), (1114, 939, 1115), (1115, 939, 940), (1115, 940, 1116), (1116, 940, 941), (1116, 941, 1053), (1053, 941, 942), (1053, 942, 943), (1114, 1117, 1111), (1111, 1117, 1118), (1111, 1118, 1112), (1112, 1118, 1119), (1112, 1119, 1113), (1113, 1119, 1120), (1113, 1120, 1110), (1110, 1120, 1121), (1110, 1121, 1109), (1109, 1121, 1122), (1109, 1122, 1108), (1108, 1122, 1123), (1108, 1123, 1107), (1107, 1123, 1124), (1107, 1124, 1106), (1106, 1124, 1125), (1106, 1125, 1105), (1105, 1125, 1126), (1105, 1126, 1104), (1104, 1126, 1127), (1104, 1127, 1101), (1101, 1127, 1128), (1101, 1128, 1102), (1102, 1128, 1129), (1102, 1129, 1103), (1103, 1129, 1130), (1103, 1130, 1100), (1100, 1130, 1131), (1100, 1131, 1099), (1099, 1131, 1132), (1099, 1132, 1098), (1098, 1132, 1133), (1098, 1133, 1097), (1097, 1133, 1134), (1097, 1134, 1096), (1096, 1134, 1135), (1096, 1135, 1095), (1095, 1135, 1136), (1095, 1136, 1094), (1094, 1136, 1137), (1094, 1137, 1091), (1091, 1137, 1138), (1091, 1138, 1092), (1092, 1138, 1139), (1092, 1139, 1093), (1093, 1139, 1140), (1093, 1140, 1090), (1090, 1140, 1141), (1090, 1141, 1089), (1089, 1141, 1142), (1089, 1142, 1088), (1088, 1142, 1143), (1088, 1143, 1087), (1087, 1143, 1144), (1087, 1144, 1086), (1086, 1144, 1145), (1086, 1145, 1085), (1085, 1145, 1146), (1085, 1146, 1084), (1084, 1146, 1147), (1084, 1147, 1081), (1081, 1147, 1148), (1081, 1148, 1082), (1082, 1148, 1149), (1082, 1149, 1083), (1083, 1149, 1150), (1083, 1150, 1080), (1080, 1150, 1151), (1080, 1151, 1079), (1079, 1151, 1152), (1079, 1152, 1078), (1078, 1152, 1153), (1078, 1153, 1077), (1077, 1153, 1154), (1077, 1154, 1076), (1076, 1154, 1155), (1076, 1155, 1075), (1075, 1155, 1156), (1075, 1156, 1074), (1074, 1156, 1157), (1074, 1157, 1071), (1071, 1157, 1158), (1071, 1158, 1072), (1072, 1158, 1159), (1072, 1159, 1073), (1073, 1159, 1160), (1073, 1160, 1070), (1070, 1160, 1161), (1070, 1161, 1069), (1069, 1161, 1162), (1069, 1162, 1068), (1068, 1162, 1163), (1068, 1163, 1067), (1067, 1163, 1164), (1067, 1164, 1064), (1064, 1164, 1165), (1064, 1165, 1065), (1065, 1165, 1166), (1065, 1166, 1066), (1066, 1166, 1167), (1066, 1167, 1063), (1063, 1167, 1168), (1063, 1168, 1062), (1062, 1168, 1169), (1062, 1169, 1061), (1061, 1169, 1170), (1061, 1170, 1060), (1060, 1170, 1171), (1060, 1171, 1059), (1059, 1171, 1172), (1059, 1172, 1058), (1058, 1172, 1173), (1058, 1173, 1057), (1057, 1173, 1174), (1057, 1174, 1054), (1054, 1174, 1175), (1054, 1175, 1055), (1055, 1175, 1176), (1055, 1176, 1056), (1056, 1176, 1177), (1056, 1177, 1050), (1050, 1177, 1178), (1050, 1178, 1051), (1051, 1178, 1179), (1051, 1179, 1052), (1052, 1179, 1180), (1052, 1180, 1053), (1053, 1180, 1181), (1053, 1181, 1116), (1116, 1181, 1182), (1116, 1182, 1115), (1115, 1182, 1183), (1115, 1183, 1114), (1114, 1183, 1117), (1183, 1184, 1117), (1117, 1184, 1185), (1117, 1185, 1118), (1118, 1185, 1186), (1118, 1186, 1119), (1119, 1186, 1187), (1119, 1187, 1120), (1120, 1187, 1188), (1120, 1188, 1121), (1121, 1188, 1189), (1121, 1189, 1122), (1122, 1189, 1190), (1122, 1190, 1123), (1123, 1190, 1191), (1123, 1191, 1124), (1124, 1191, 1192), (1124, 1192, 1125), (1125, 1192, 1193), (1125, 1193, 1126), (1126, 1193, 1194), (1126, 1194, 1127), (1127, 1194, 1195), (1127, 1195, 1128), (1128, 1195, 1196), (1128, 1196, 1129), (1129, 1196, 1197), (1129, 1197, 1130), (1130, 1197, 1198), (1130, 1198, 1131), (1131, 1198, 1199), (1131, 1199, 1132), (1132, 1199, 1200), (1132, 1200, 1133), (1133, 1200, 1201), (1133, 1201, 1134), (1134, 1201, 1202), (1134, 1202, 1135), (1135, 1202, 1203), (1135, 1203, 1136), (1136, 1203, 1204), (1136, 1204, 1137), (1137, 1204, 1205), (1137, 1205, 1138), (1138, 1205, 1206), (1138, 1206, 1139), (1139, 1206, 1207), (1139, 1207, 1140), (1140, 1207, 1208), (1140, 1208, 1141), (1141, 1208, 1209), (1141, 1209, 1142), (1142, 1209, 1210), (1142, 1210, 1143), (1143, 1210, 1211), (1143, 1211, 1144), (1144, 1211, 1212), (1144, 1212, 1145), (1145, 1212, 1213), (1145, 1213, 1146), (1146, 1213, 1214), (1146, 1214, 1147), (1147, 1214, 1215), (1147, 1215, 1148), (1148, 1215, 1216), (1148, 1216, 1149), (1149, 1216, 1217), (1149, 1217, 1150), (1150, 1217, 1218), (1150, 1218, 1151), (1151, 1218, 1219), (1151, 1219, 1152), (1152, 1219, 1220), (1152, 1220, 1153), (1153, 1220, 1221), (1153, 1221, 1154), (1154, 1221, 1222), (1154, 1222, 1155), (1155, 1222, 1223), (1155, 1223, 1156), (1156, 1223, 1224), (1156, 1224, 1157), (1157, 1224, 1225), (1157, 1225, 1158), (1158, 1225, 1226), (1158, 1226, 1159), (1159, 1226, 1227), (1159, 1227, 1160), (1160, 1227, 1228), (1160, 1228, 1161), (1161, 1228, 1229), (1161, 1229, 1162), (1162, 1229, 1230), (1162, 1230, 1163), (1163, 1230, 1231), (1163, 1231, 1164), (1164, 1231, 1232), (1164, 1232, 1165), (1165, 1232, 1233), (1165, 1233, 1166), (1166, 1233, 1234), (1166, 1234, 1167), (1167, 1234, 1235), (1167, 1235, 1168), (1168, 1235, 1236), (1168, 1236, 1169), (1169, 1236, 1237), (1169, 1237, 1170), (1170, 1237, 1238), (1170, 1238, 1171), (1171, 1238, 1239), (1171, 1239, 1172), (1172, 1239, 1240), (1172, 1240, 1173), (1173, 1240, 1241), (1173, 1241, 1174), (1174, 1241, 1242), (1174, 1242, 1175), (1175, 1242, 1243), (1175, 1243, 1176), (1176, 1243, 1244), (1176, 1244, 1177), (1177, 1244, 1245), (1177, 1245, 1178), (1178, 1245, 1246), (1178, 1246, 1179), (1179, 1246, 1247), (1179, 1247, 1180), (1180, 1247, 1248), (1180, 1248, 1181), (1181, 1248, 1249), (1181, 1249, 1182), (1182, 1249, 1250), (1182, 1250, 1183), (1183, 1250, 1184), (1250, 1251, 1184), (1184, 1251, 1252), (1184, 1252, 1185), (1185, 1252, 1253), (1185, 1253, 1186), (1186, 1253, 1254), (1186, 1254, 1187), (1187, 1254, 1255), (1187, 1255, 1188), (1188, 1255, 1256), (1188, 1256, 1189), (1189, 1256, 1257), (1189, 1257, 1190), (1190, 1257, 1258), (1190, 1258, 1191), (1191, 1258, 1259), (1191, 1259, 1192), (1192, 1259, 1260), (1192, 1260, 1193), (1193, 1260, 1261), (1193, 1261, 1194), (1194, 1261, 1262), (1194, 1262, 1195), (1195, 1262, 1263), (1195, 1263, 1196), (1196, 1263, 1264), (1196, 1264, 1197), (1197, 1264, 1265), (1197, 1265, 1198), (1198, 1265, 1266), (1198, 1266, 1199), (1199, 1266, 1267), (1199, 1267, 1200), (1200, 1267, 1268), (1200, 1268, 1201), (1201, 1268, 1269), (1201, 1269, 1202), (1202, 1269, 1270), (1202, 1270, 1203), (1203, 1270, 1271), (1203, 1271, 1204), (1204, 1271, 1272), (1204, 1272, 1205), (1205, 1272, 1273), (1205, 1273, 1206), (1206, 1273, 1274), (1206, 1274, 1207), (1207, 1274, 1275), (1207, 1275, 1208), (1208, 1275, 1276), (1208, 1276, 1209), (1209, 1276, 1277), (1209, 1277, 1210), (1210, 1277, 1278), (1210, 1278, 1211), (1211, 1278, 1279), (1211, 1279, 1212), (1212, 1279, 1280), (1212, 1280, 1213), (1213, 1280, 1281), (1213, 1281, 1214), (1214, 1281, 1282), (1214, 1282, 1215), (1215, 1282, 1283), (1215, 1283, 1216), (1216, 1283, 1284), (1216, 1284, 1217), (1217, 1284, 1285), (1217, 1285, 1218), (1218, 1285, 1286), (1218, 1286, 1219), (1219, 1286, 1287), (1219, 1287, 1220), (1220, 1287, 1288), (1220, 1288, 1221), (1221, 1288, 1289), (1221, 1289, 1222), (1222, 1289, 1290), (1222, 1290, 1223), (1223, 1290, 1291), (1223, 1291, 1224), (1224, 1291, 1292), (1224, 1292, 1225), (1225, 1292, 1293), (1225, 1293, 1226), (1226, 1293, 1294), (1226, 1294, 1227), (1227, 1294, 1295), (1227, 1295, 1228), (1228, 1295, 1296), (1228, 1296, 1229), (1229, 1296, 1297), (1229, 1297, 1230), (1230, 1297, 1298), (1230, 1298, 1231), (1231, 1298, 1299), (1231, 1299, 1232), (1232, 1299, 1300), (1232, 1300, 1233), (1233, 1300, 1301), (1233, 1301, 1234), (1234, 1301, 1302), (1234, 1302, 1235), (1235, 1302, 1303), (1235, 1303, 1236), (1236, 1303, 1304), (1236, 1304, 1237), (1237, 1304, 1305), (1237, 1305, 1238), (1238, 1305, 1306), (1238, 1306, 1239), (1239, 1306, 1307), (1239, 1307, 1240), (1240, 1307, 1308), (1240, 1308, 1241), (1241, 1308, 1309), (1241, 1309, 1242), (1242, 1309, 1310), (1242, 1310, 1243), (1243, 1310, 1311), (1243, 1311, 1244), (1244, 1311, 1312), (1244, 1312, 1245), (1245, 1312, 1313), (1245, 1313, 1246), (1246, 1313, 1314), (1246, 1314, 1247), (1247, 1314, 1315), (1247, 1315, 1248), (1248, 1315, 1316), (1248, 1316, 1249), (1249, 1316, 1317), (1249, 1317, 1250), (1250, 1317, 1251), (1317, 1318, 1251), (1251, 1318, 1319), (1251, 1319, 1252), (1252, 1319, 1320), (1252, 1320, 1253), (1253, 1320, 1321), (1253, 1321, 1254), (1254, 1321, 1322), (1254, 1322, 1255), (1255, 1322, 1323), (1255, 1323, 1256), (1256, 1323, 1324), (1256, 1324, 1257), (1257, 1324, 1325), (1257, 1325, 1258), (1258, 1325, 1326), (1258, 1326, 1259), (1259, 1326, 1327), (1259, 1327, 1260), (1260, 1327, 1328), (1260, 1328, 1261), (1261, 1328, 1329), (1261, 1329, 1262), (1262, 1329, 1330), (1262, 1330, 1263), (1263, 1330, 1331), (1263, 1331, 1264), (1264, 1331, 1332), (1264, 1332, 1265), (1265, 1332, 1333), (1265, 1333, 1266), (1266, 1333, 1334), (1266, 1334, 1267), (1267, 1334, 1335), (1267, 1335, 1268), (1268, 1335, 1336), (1268, 1336, 1269), (1269, 1336, 1337), (1269, 1337, 1270), (1270, 1337, 1338), (1270, 1338, 1271), (1271, 1338, 1339), (1271, 1339, 1272), (1272, 1339, 1340), (1272, 1340, 1273), (1273, 1340, 1341), (1273, 1341, 1274), (1274, 1341, 1342), (1274, 1342, 1275), (1275, 1342, 1343), (1275, 1343, 1276), (1276, 1343, 1344), (1276, 1344, 1277), (1277, 1344, 1345), (1277, 1345, 1278), (1278, 1345, 1346), (1278, 1346, 1279), (1279, 1346, 1347), (1279, 1347, 1280), (1280, 1347, 1348), (1280, 1348, 1281), (1281, 1348, 1349), (1281, 1349, 1282), (1282, 1349, 1350), (1282, 1350, 1283), (1283, 1350, 1351), (1283, 1351, 1284), (1284, 1351, 1352), (1284, 1352, 1285), (1285, 1352, 1353), (1285, 1353, 1286), (1286, 1353, 1354), (1286, 1354, 1287), (1287, 1354, 1355), (1287, 1355, 1288), (1288, 1355, 1356), (1288, 1356, 1289), (1289, 1356, 1357), (1289, 1357, 1290), (1290, 1357, 1358), (1290, 1358, 1291), (1291, 1358, 1359), (1291, 1359, 1292), (1292, 1359, 1360), (1292, 1360, 1293), (1293, 1360, 1361), (1293, 1361, 1294), (1294, 1361, 1362), (1294, 1362, 1295), (1295, 1362, 1363), (1295, 1363, 1296), (1296, 1363, 1364), (1296, 1364, 1297), (1297, 1364, 1365), (1297, 1365, 1298), (1298, 1365, 1366), (1298, 1366, 1299), (1299, 1366, 1367), (1299, 1367, 1300), (1300, 1367, 1368), (1300, 1368, 1301), (1301, 1368, 1369), (1301, 1369, 1302), (1302, 1369, 1370), (1302, 1370, 1303), (1303, 1370, 1371), (1303, 1371, 1304), (1304, 1371, 1372), (1304, 1372, 1305), (1305, 1372, 1373), (1305, 1373, 1306), (1306, 1373, 1374), (1306, 1374, 1307), (1307, 1374, 1375), (1307, 1375, 1308), (1308, 1375, 1376), (1308, 1376, 1309), (1309, 1376, 1377), (1309, 1377, 1310), (1310, 1377, 1378), (1310, 1378, 1311), (1311, 1378, 1379), (1311, 1379, 1312), (1312, 1379, 1380), (1312, 1380, 1313), (1313, 1380, 1381), (1313, 1381, 1314), (1314, 1381, 1382), (1314, 1382, 1315), (1315, 1382, 1383), (1315, 1383, 1316), (1316, 1383, 1384), (1316, 1384, 1317), (1317, 1384, 1318), (1384, 1385, 1318), (1318, 1385, 1386), (1318, 1386, 1319), (1319, 1386, 1387), (1319, 1387, 1320), (1320, 1387, 1388), (1320, 1388, 1321), (1321, 1388, 1389), (1321, 1389, 1322), (1322, 1389, 1390), (1322, 1390, 1323), (1323, 1390, 1391), (1323, 1391, 1324), (1324, 1391, 1392), (1324, 1392, 1325), (1325, 1392, 1393), (1325, 1393, 1326), (1326, 1393, 1394), (1326, 1394, 1327), (1327, 1394, 1395), (1327, 1395, 1328), (1328, 1395, 1396), (1328, 1396, 1329), (1329, 1396, 1397), (1329, 1397, 1330), (1330, 1397, 1398), (1330, 1398, 1331), (1331, 1398, 1399), (1331, 1399, 1332), (1332, 1399, 1400), (1332, 1400, 1333), (1333, 1400, 1401), (1333, 1401, 1334), (1334, 1401, 1402), (1334, 1402, 1335), (1335, 1402, 1403), (1335, 1403, 1336), (1336, 1403, 1404), (1336, 1404, 1337), (1337, 1404, 1405), (1337, 1405, 1338), (1338, 1405, 1406), (1338, 1406, 1339), (1339, 1406, 1407), (1339, 1407, 1340), (1340, 1407, 1408), (1340, 1408, 1341), (1341, 1408, 1409), (1341, 1409, 1342), (1342, 1409, 1410), (1342, 1410, 1343), (1343, 1410, 1411), (1343, 1411, 1344), (1344, 1411, 1412), (1344, 1412, 1345), (1345, 1412, 1413), (1345, 1413, 1346), (1346, 1413, 1414), (1346, 1414, 1347), (1347, 1414, 1415), (1347, 1415, 1348), (1348, 1415, 1416), (1348, 1416, 1349), (1349, 1416, 1417), (1349, 1417, 1350), (1350, 1417, 1418), (1350, 1418, 1351), (1351, 1418, 1419), (1351, 1419, 1352), (1352, 1419, 1420), (1352, 1420, 1353), (1353, 1420, 1421), (1353, 1421, 1354), (1354, 1421, 1422), (1354, 1422, 1355), (1355, 1422, 1423), (1355, 1423, 1356), (1356, 1423, 1424), (1356, 1424, 1357), (1357, 1424, 1425), (1357, 1425, 1358), (1358, 1425, 1426), (1358, 1426, 1359), (1359, 1426, 1427), (1359, 1427, 1360), (1360, 1427, 1428), (1360, 1428, 1361), (1361, 1428, 1429), (1361, 1429, 1362), (1362, 1429, 1430), (1362, 1430, 1363), (1363, 1430, 1431), (1363, 1431, 1364), (1364, 1431, 1432), (1364, 1432, 1365), (1365, 1432, 1433), (1365, 1433, 1366), (1366, 1433, 1434), (1366, 1434, 1367), (1367, 1434, 1435), (1367, 1435, 1368), (1368, 1435, 1436), (1368, 1436, 1369), (1369, 1436, 1437), (1369, 1437, 1370), (1370, 1437, 1438), (1370, 1438, 1371), (1371, 1438, 1439), (1371, 1439, 1372), (1372, 1439, 1440), (1372, 1440, 1373), (1373, 1440, 1441), (1373, 1441, 1374), (1374, 1441, 1442), (1374, 1442, 1375), (1375, 1442, 1443), (1375, 1443, 1376), (1376, 1443, 1444), (1376, 1444, 1377), (1377, 1444, 1445), (1377, 1445, 1378), (1378, 1445, 1446), (1378, 1446, 1379), (1379, 1446, 1447), (1379, 1447, 1380), (1380, 1447, 1448), (1380, 1448, 1381), (1381, 1448, 1449), (1381, 1449, 1382), (1382, 1449, 1450), (1382, 1450, 1383), (1383, 1450, 1451), (1383, 1451, 1384), (1384, 1451, 1385), (1451, 1452, 1385), (1385, 1452, 1453), (1385, 1453, 1386), (1386, 1453, 1454), (1386, 1454, 1387), (1387, 1454, 1455), (1387, 1455, 1388), (1388, 1455, 1456), (1388, 1456, 1389), (1389, 1456, 1457), (1389, 1457, 1390), (1390, 1457, 1458), (1390, 1458, 1391), (1391, 1458, 1459), (1391, 1459, 1392), (1392, 1459, 1460), (1392, 1460, 1393), (1393, 1460, 1461), (1393, 1461, 1394), (1394, 1461, 1462), (1394, 1462, 1395), (1395, 1462, 1463), (1395, 1463, 1396), (1396, 1463, 1464), (1396, 1464, 1397), (1397, 1464, 1465), (1397, 1465, 1398), (1398, 1465, 1466), (1398, 1466, 1399), (1399, 1466, 1467), (1399, 1467, 1400), (1400, 1467, 1468), (1400, 1468, 1401), (1401, 1468, 1469), (1401, 1469, 1402), (1402, 1469, 1470), (1402, 1470, 1403), (1403, 1470, 1471), (1403, 1471, 1404), (1404, 1471, 1472), (1404, 1472, 1405), (1405, 1472, 1473), (1405, 1473, 1406), (1406, 1473, 1474), (1406, 1474, 1407), (1407, 1474, 1475), (1407, 1475, 1408), (1408, 1475, 1476), (1408, 1476, 1409), (1409, 1476, 1477), (1409, 1477, 1410), (1410, 1477, 1478), (1410, 1478, 1411), (1411, 1478, 1479), (1411, 1479, 1412), (1412, 1479, 1480), (1412, 1480, 1413), (1413, 1480, 1481), (1413, 1481, 1414), (1414, 1481, 1482), (1414, 1482, 1415), (1415, 1482, 1483), (1415, 1483, 1416), (1416, 1483, 1484), (1416, 1484, 1417), (1417, 1484, 1485), (1417, 1485, 1418), (1418, 1485, 1486), (1418, 1486, 1419), (1419, 1486, 1487), (1419, 1487, 1420), (1420, 1487, 1488), (1420, 1488, 1421), (1421, 1488, 1489), (1421, 1489, 1422), (1422, 1489, 1490), (1422, 1490, 1423), (1423, 1490, 1491), (1423, 1491, 1424), (1424, 1491, 1492), (1424, 1492, 1425), (1425, 1492, 1493), (1425, 1493, 1426), (1426, 1493, 1494), (1426, 1494, 1427), (1427, 1494, 1495), (1427, 1495, 1428), (1428, 1495, 1496), (1428, 1496, 1429), (1429, 1496, 1497), (1429, 1497, 1430), (1430, 1497, 1498), (1430, 1498, 1431), (1431, 1498, 1499), (1431, 1499, 1432), (1432, 1499, 1500), (1432, 1500, 1433), (1433, 1500, 1501), (1433, 1501, 1434), (1434, 1501, 1502), (1434, 1502, 1435), (1435, 1502, 1503), (1435, 1503, 1436), (1436, 1503, 1504), (1436, 1504, 1437), (1437, 1504, 1505), (1437, 1505, 1438), (1438, 1505, 1506), (1438, 1506, 1439), (1439, 1506, 1507), (1439, 1507, 1440), (1440, 1507, 1508), (1440, 1508, 1441), (1441, 1508, 1509), (1441, 1509, 1442), (1442, 1509, 1510), (1442, 1510, 1443), (1443, 1510, 1511), (1443, 1511, 1444), (1444, 1511, 1512), (1444, 1512, 1445), (1445, 1512, 1513), (1445, 1513, 1446), (1446, 1513, 1514), (1446, 1514, 1447), (1447, 1514, 1515), (1447, 1515, 1448), (1448, 1515, 1516), (1448, 1516, 1449), (1449, 1516, 1517), (1449, 1517, 1450), (1450, 1517, 1518), (1450, 1518, 1451), (1451, 1518, 1452), (1518, 1519, 1452), (1452, 1519, 1520), (1452, 1520, 1453), (1453, 1520, 1521), (1453, 1521, 1454), (1454, 1521, 1522), (1454, 1522, 1455), (1455, 1522, 1523), (1455, 1523, 1456), (1456, 1523, 1524), (1456, 1524, 1457), (1457, 1524, 1525), (1457, 1525, 1458), (1458, 1525, 1526), (1458, 1526, 1459), (1459, 1526, 1527), (1459, 1527, 1460), (1460, 1527, 1528), (1460, 1528, 1461), (1461, 1528, 1529), (1461, 1529, 1462), (1462, 1529, 1530), (1462, 1530, 1463), (1463, 1530, 1531), (1463, 1531, 1464), (1464, 1531, 1532), (1464, 1532, 1465), (1465, 1532, 1533), (1465, 1533, 1466), (1466, 1533, 1534), (1466, 1534, 1467), (1467, 1534, 1535), (1467, 1535, 1468), (1468, 1535, 1536), (1468, 1536, 1469), (1469, 1536, 1537), (1469, 1537, 1470), (1470, 1537, 1538), (1470, 1538, 1471), (1471, 1538, 1539), (1471, 1539, 1472), (1472, 1539, 1540), (1472, 1540, 1473), (1473, 1540, 1541), (1473, 1541, 1474), (1474, 1541, 1542), (1474, 1542, 1475), (1475, 1542, 1543), (1475, 1543, 1476), (1476, 1543, 1544), (1476, 1544, 1477), (1477, 1544, 1545), (1477, 1545, 1478), (1478, 1545, 1546), (1478, 1546, 1479), (1479, 1546, 1547), (1479, 1547, 1480), (1480, 1547, 1548), (1480, 1548, 1481), (1481, 1548, 1549), (1481, 1549, 1482), (1482, 1549, 1550), (1482, 1550, 1483), (1483, 1550, 1551), (1483, 1551, 1484), (1484, 1551, 1552), (1484, 1552, 1485), (1485, 1552, 1553), (1485, 1553, 1486), (1486, 1553, 1554), (1486, 1554, 1487), (1487, 1554, 1555), (1487, 1555, 1488), (1488, 1555, 1556), (1488, 1556, 1489), (1489, 1556, 1557), (1489, 1557, 1490), (1490, 1557, 1558), (1490, 1558, 1491), (1491, 1558, 1559), (1491, 1559, 1492), (1492, 1559, 1560), (1492, 1560, 1493), (1493, 1560, 1561), (1493, 1561, 1494), (1494, 1561, 1562), (1494, 1562, 1495), (1495, 1562, 1563), (1495, 1563, 1496), (1496, 1563, 1564), (1496, 1564, 1497), (1497, 1564, 1565), (1497, 1565, 1498), (1498, 1565, 1566), (1498, 1566, 1499), (1499, 1566, 1567), (1499, 1567, 1500), (1500, 1567, 1568), (1500, 1568, 1501), (1501, 1568, 1569), (1501, 1569, 1502), (1502, 1569, 1570), (1502, 1570, 1503), (1503, 1570, 1571), (1503, 1571, 1504), (1504, 1571, 1572), (1504, 1572, 1505), (1505, 1572, 1573), (1505, 1573, 1506), (1506, 1573, 1574), (1506, 1574, 1507), (1507, 1574, 1575), (1507, 1575, 1508), (1508, 1575, 1576), (1508, 1576, 1509), (1509, 1576, 1577), (1509, 1577, 1510), (1510, 1577, 1578), (1510, 1578, 1511), (1511, 1578, 1579), (1511, 1579, 1512), (1512, 1579, 1580), (1512, 1580, 1513), (1513, 1580, 1581), (1513, 1581, 1514), (1514, 1581, 1582), (1514, 1582, 1515), (1515, 1582, 1583), (1515, 1583, 1516), (1516, 1583, 1584), (1516, 1584, 1517), (1517, 1584, 1585), (1517, 1585, 1518), (1518, 1585, 1519), (1585, 1586, 1519), (1519, 1586, 1587), (1519, 1587, 1520), (1520, 1587, 1588), (1520, 1588, 1521), (1521, 1588, 1589), (1521, 1589, 1522), (1522, 1589, 1590), (1522, 1590, 1523), (1523, 1590, 1591), (1523, 1591, 1524), (1524, 1591, 1592), (1524, 1592, 1525), (1525, 1592, 1593), (1525, 1593, 1526), (1526, 1593, 1594), (1526, 1594, 1527), (1527, 1594, 1595), (1527, 1595, 1528), (1528, 1595, 1596), (1528, 1596, 1529), (1529, 1596, 1597), (1529, 1597, 1530), (1530, 1597, 1598), (1530, 1598, 1531), (1531, 1598, 1599), (1531, 1599, 1532), (1532, 1599, 1600), (1532, 1600, 1533), (1533, 1600, 1601), (1533, 1601, 1534), (1534, 1601, 1602), (1534, 1602, 1535), (1535, 1602, 1603), (1535, 1603, 1536), (1536, 1603, 1604), (1536, 1604, 1537), (1537, 1604, 1605), (1537, 1605, 1538), (1538, 1605, 1606), (1538, 1606, 1539), (1539, 1606, 1607), (1539, 1607, 1540), (1540, 1607, 1608), (1540, 1608, 1541), (1541, 1608, 1609), (1541, 1609, 1542), (1542, 1609, 1610), (1542, 1610, 1543), (1543, 1610, 1611), (1543, 1611, 1544), (1544, 1611, 1612), (1544, 1612, 1545), (1545, 1612, 1613), (1545, 1613, 1546), (1546, 1613, 1614), (1546, 1614, 1547), (1547, 1614, 1615), (1547, 1615, 1548), (1548, 1615, 1616), (1548, 1616, 1549), (1549, 1616, 1617), (1549, 1617, 1550), (1550, 1617, 1618), (1550, 1618, 1551), (1551, 1618, 1619), (1551, 1619, 1552), (1552, 1619, 1620), (1552, 1620, 1553), (1553, 1620, 1621), (1553, 1621, 1554), (1554, 1621, 1622), (1554, 1622, 1555), (1555, 1622, 1623), (1555, 1623, 1556), (1556, 1623, 1624), (1556, 1624, 1557), (1557, 1624, 1625), (1557, 1625, 1558), (1558, 1625, 1626), (1558, 1626, 1559), (1559, 1626, 1627), (1559, 1627, 1560), (1560, 1627, 1628), (1560, 1628, 1561), (1561, 1628, 1629), (1561, 1629, 1562), (1562, 1629, 1630), (1562, 1630, 1563), (1563, 1630, 1631), (1563, 1631, 1564), (1564, 1631, 1632), (1564, 1632, 1565), (1565, 1632, 1633), (1565, 1633, 1566), (1566, 1633, 1634), (1566, 1634, 1567), (1567, 1634, 1635), (1567, 1635, 1568), (1568, 1635, 1636), (1568, 1636, 1569), (1569, 1636, 1637), (1569, 1637, 1570), (1570, 1637, 1638), (1570, 1638, 1571), (1571, 1638, 1639), (1571, 1639, 1572), (1572, 1639, 1640), (1572, 1640, 1573), (1573, 1640, 1641), (1573, 1641, 1574), (1574, 1641, 1642), (1574, 1642, 1575), (1575, 1642, 1643), (1575, 1643, 1576), (1576, 1643, 1644), (1576, 1644, 1577), (1577, 1644, 1645), (1577, 1645, 1578), (1578, 1645, 1646), (1578, 1646, 1579), (1579, 1646, 1647), (1579, 1647, 1580), (1580, 1647, 1648), (1580, 1648, 1581), (1581, 1648, 1649), (1581, 1649, 1582), (1582, 1649, 1650), (1582, 1650, 1583), (1583, 1650, 1651), (1583, 1651, 1584), (1584, 1651, 1652), (1584, 1652, 1585), (1585, 1652, 1586), (1652, 1653, 1586), (1586, 1653, 1654), (1586, 1654, 1587), (1587, 1654, 1655), (1587, 1655, 1588), (1588, 1655, 1656), (1588, 1656, 1589), (1589, 1656, 1657), (1589, 1657, 1590), (1590, 1657, 1658), (1590, 1658, 1591), (1591, 1658, 1659), (1591, 1659, 1592), (1592, 1659, 1660), (1592, 1660, 1593), (1593, 1660, 1661), (1593, 1661, 1594), (1594, 1661, 1662), (1594, 1662, 1595), (1595, 1662, 1663), (1595, 1663, 1596), (1596, 1663, 1664), (1596, 1664, 1597), (1597, 1664, 1665), (1597, 1665, 1598), (1598, 1665, 1666), (1598, 1666, 1599), (1599, 1666, 1667), (1599, 1667, 1600), (1600, 1667, 1668), (1600, 1668, 1601), (1601, 1668, 1669), (1601, 1669, 1602), (1602, 1669, 1670), (1602, 1670, 1603), (1603, 1670, 1671), (1603, 1671, 1604), (1604, 1671, 1672), (1604, 1672, 1605), (1605, 1672, 1673), (1605, 1673, 1606), (1606, 1673, 1674), (1606, 1674, 1607), (1607, 1674, 1675), (1607, 1675, 1608), (1608, 1675, 1676), (1608, 1676, 1609), (1609, 1676, 1677), (1609, 1677, 1610), (1610, 1677, 1678), (1610, 1678, 1611), (1611, 1678, 1679), (1611, 1679, 1612), (1612, 1679, 1680), (1612, 1680, 1613), (1613, 1680, 1681), (1613, 1681, 1614), (1614, 1681, 1682), (1614, 1682, 1615), (1615, 1682, 1683), (1615, 1683, 1616), (1616, 1683, 1684), (1616, 1684, 1617), (1617, 1684, 1685), (1617, 1685, 1618), (1618, 1685, 1686), (1618, 1686, 1619), (1619, 1686, 1687), (1619, 1687, 1620), (1620, 1687, 1688), (1620, 1688, 1621), (1621, 1688, 1689), (1621, 1689, 1622), (1622, 1689, 1690), (1622, 1690, 1623), (1623, 1690, 1691), (1623, 1691, 1624), (1624, 1691, 1692), (1624, 1692, 1625), (1625, 1692, 1693), (1625, 1693, 1626), (1626, 1693, 1694), (1626, 1694, 1627), (1627, 1694, 1695), (1627, 1695, 1628), (1628, 1695, 1696), (1628, 1696, 1629), (1629, 1696, 1697), (1629, 1697, 1630), (1630, 1697, 1698), (1630, 1698, 1631), (1631, 1698, 1699), (1631, 1699, 1632), (1632, 1699, 1700), (1632, 1700, 1633), (1633, 1700, 1701), (1633, 1701, 1634), (1634, 1701, 1702), (1634, 1702, 1635), (1635, 1702, 1703), (1635, 1703, 1636), (1636, 1703, 1704), (1636, 1704, 1637), (1637, 1704, 1705), (1637, 1705, 1638), (1638, 1705, 1706), (1638, 1706, 1639), (1639, 1706, 1707), (1639, 1707, 1640), (1640, 1707, 1708), (1640, 1708, 1641), (1641, 1708, 1709), (1641, 1709, 1642), (1642, 1709, 1710), (1642, 1710, 1643), (1643, 1710, 1711), (1643, 1711, 1644), (1644, 1711, 1712), (1644, 1712, 1645), (1645, 1712, 1713), (1645, 1713, 1646), (1646, 1713, 1714), (1646, 1714, 1647), (1647, 1714, 1715), (1647, 1715, 1648), (1648, 1715, 1716), (1648, 1716, 1649), (1649, 1716, 1717), (1649, 1717, 1650), (1650, 1717, 1718), (1650, 1718, 1651), (1651, 1718, 1719), (1651, 1719, 1652), (1652, 1719, 1653)])
me_polaris_wheel_stud_3_8_a1.use_remesh_preserve_volume = False
me_polaris_wheel_stud_3_8_a1.use_remesh_preserve_attributes = False
me_polaris_wheel_stud_3_8_a1.use_mirror_vertex_groups = False
me_polaris_wheel_stud_3_8_a1.update()

# ---- objects
ob_polaris_wheel_stud_3_8_a1 = bpy.data.objects.new('POLARIS WHEEL STUD 3 8 A1', me_polaris_wheel_stud_3_8_a1)
ob_lamp = bpy.data.objects.new('Lamp', light_lamp)
ob_camera = bpy.data.objects.new('Camera', cam_camera)

# ---- transforms, parenting, visibility, modifiers, constraints
ob_polaris_wheel_stud_3_8_a1.location = (0.0, 0.0, 0.0)
ob_polaris_wheel_stud_3_8_a1.lineart.crease_threshold = 0.0
ob_lamp.location = (4.076, 1.005, 5.904)
ob_lamp.rotation_euler = (0.6503, 0.05522, 1.866)
ob_lamp.lock_rotations_4d = False
ob_lamp.empty_display_type = 'ARROWS'
ob_lamp.color = (0.0, 0.0, 0.0, 0.0)
ob_lamp.lineart.crease_threshold = 0.0
ob_camera.location = (7.481, -6.508, 5.344)
ob_camera.rotation_euler = (1.109, 0.0, 0.8149)
ob_camera.lock_rotations_4d = False
ob_camera.empty_display_type = 'ARROWS'
ob_camera.color = (0.0, 0.0, 0.0, 0.0)
ob_camera.display_type = 'WIRE'
ob_camera.lineart.crease_threshold = 0.0

# ---- collection membership
col_collection_1.objects.link(ob_polaris_wheel_stud_3_8_a1)
col_collection_1.objects.link(ob_lamp)
col_collection_1.objects.link(ob_camera)

# ---- scene / render settings (as saved in the file)
scene.camera = ob_camera
scene.frame_start = 1; scene.frame_end = 250; scene.frame_set(1)
scene.render.engine = 'BLENDER_EEVEE_NEXT'
scene.render.resolution_percentage = 50
scene.render.dither_intensity = 0.0
scene.cycles.use_denoising = False
scene.cycles.samples = 128
scene.cycles.sampling_pattern = 'TABULATED_SOBOL'
scene.cycles.light_sampling_threshold = 0.0
scene.cycles.use_adaptive_sampling = False
scene.cycles.use_light_tree = False
scene.cycles.blur_glossy = 0.0
scene.cycles.sample_clamp_indirect = 0.0
scene.view_settings.view_transform = 'Standard'
bpy.context.view_layer.update()
